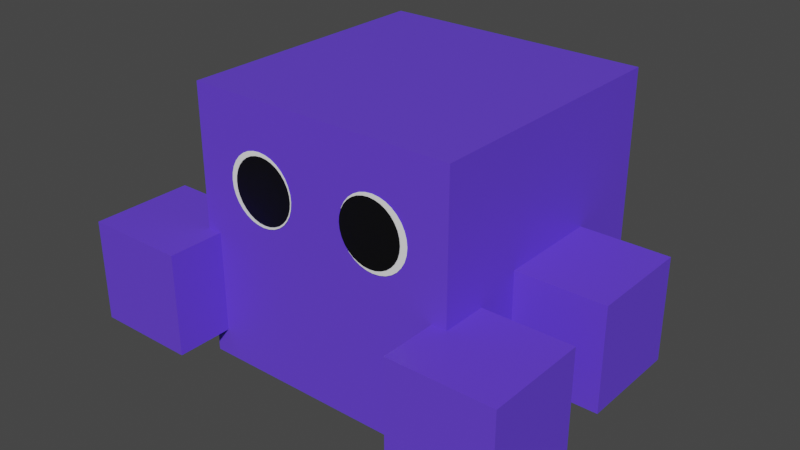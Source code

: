 # Source: cubic.blend  (saved by Blender 2.92.15; exported with 4.5.12 LTS)
import bpy
from mathutils import Matrix  # noqa: F401  (used for matrix-valued properties, if any)

bpy.ops.wm.read_factory_settings(use_empty=True)
scene = bpy.context.scene
scene.name = 'Scene'

# ---- collections
col_collection = bpy.data.collections.new('Collection'); scene.collection.children.link(col_collection)

# ---- materials (node trees are filled in below, after node groups)
mat_material = bpy.data.materials.new('Material')
mat_material.alpha_threshold = 0.0
mat_material.use_transparent_shadow = False
mat_material.line_color = (0.0, 0.0, 0.0, 1.0)
mat_material_001 = bpy.data.materials.new('Material.001')
mat_material_001.alpha_threshold = 0.0
mat_material_001.use_transparent_shadow = False
mat_material_001.line_color = (0.0, 0.0, 0.0, 1.0)
mat_x = bpy.data.materials.new('マテリアル')
mat_x.use_transparent_shadow = False
mat_material_003 = bpy.data.materials.new('Material.003')
mat_material_003.alpha_threshold = 0.0
mat_material_003.use_transparent_shadow = False
mat_material_003.line_color = (0.0, 0.0, 0.0, 1.0)
mat_001 = bpy.data.materials.new('マテリアル.001')
mat_001.use_transparent_shadow = False
mat_material_002 = bpy.data.materials.new('Material.002')
mat_material_002.alpha_threshold = 0.0
mat_material_002.use_transparent_shadow = False
mat_material_002.line_color = (0.0, 0.0, 0.0, 1.0)
mat_material_004 = bpy.data.materials.new('Material.004')
mat_material_004.alpha_threshold = 0.0
mat_material_004.use_transparent_shadow = False
mat_material_004.line_color = (0.0, 0.0, 0.0, 1.0)
mat_material_006 = bpy.data.materials.new('Material.006')
mat_material_006.alpha_threshold = 0.0
mat_material_006.use_transparent_shadow = False
mat_material_006.line_color = (0.0, 0.0, 0.0, 1.0)
mat_material_005 = bpy.data.materials.new('Material.005')
mat_material_005.alpha_threshold = 0.0
mat_material_005.use_transparent_shadow = False
mat_material_005.line_color = (0.0, 0.0, 0.0, 1.0)

# ---- material node trees
mat_material.use_nodes = True; mat_material.node_tree.nodes.clear()
_N = mat_material.node_tree.nodes; _L = mat_material.node_tree.links
n0 = _N.new('ShaderNodeOutputMaterial'); n0.name = 'Material Output'; n0.location = (300, 300)
n1 = _N.new('ShaderNodeBsdfPrincipled'); n1.name = 'Principled BSDF'; n1.location = (10, 300)
n1.distribution = 'GGX'
n1.subsurface_method = 'BURLEY'
n1.inputs[0].default_value = (0.13, 0.05514, 0.8, 1.0)
n1.inputs[2].default_value = 0.4
n1.inputs[3].default_value = 1.45
n1.inputs[27].default_value = (0.0, 0.0, 0.0, 1.0)
n1.inputs[28].default_value = 1.0
_L.new(n1.outputs[0], n0.inputs[0])
n0.is_active_output = True
mat_material_001.use_nodes = True; mat_material_001.node_tree.nodes.clear()
_N = mat_material_001.node_tree.nodes; _L = mat_material_001.node_tree.links
n0 = _N.new('ShaderNodeOutputMaterial'); n0.name = 'Material Output'; n0.location = (300, 300)
n1 = _N.new('ShaderNodeBsdfPrincipled'); n1.name = 'Principled BSDF'; n1.location = (10, 300)
n1.distribution = 'GGX'
n1.subsurface_method = 'BURLEY'
n1.inputs[0].default_value = (1.0, 1.0, 1.0, 1.0)
n1.inputs[2].default_value = 0.4
n1.inputs[3].default_value = 1.45
n1.inputs[27].default_value = (0.0, 0.0, 0.0, 1.0)
n1.inputs[28].default_value = 1.0
_L.new(n1.outputs[0], n0.inputs[0])
n0.is_active_output = True
mat_x.use_nodes = True; mat_x.node_tree.nodes.clear()
_N = mat_x.node_tree.nodes; _L = mat_x.node_tree.links
n0 = _N.new('ShaderNodeBsdfPrincipled'); n0.name = 'Principled BSDF'; n0.location = (10, 300)
n0.distribution = 'GGX'
n0.subsurface_method = 'BURLEY'
n0.inputs[0].default_value = (0.0, 0.0, 0.0, 1.0)
n0.inputs[3].default_value = 1.45
n0.inputs[27].default_value = (0.0, 0.0, 0.0, 1.0)
n0.inputs[28].default_value = 1.0
n1 = _N.new('ShaderNodeOutputMaterial'); n1.name = 'Material Output'; n1.location = (300, 300)
_L.new(n0.outputs[0], n1.inputs[0])
n1.is_active_output = True
mat_material_003.use_nodes = True; mat_material_003.node_tree.nodes.clear()
_N = mat_material_003.node_tree.nodes; _L = mat_material_003.node_tree.links
n0 = _N.new('ShaderNodeOutputMaterial'); n0.name = 'Material Output'; n0.location = (300, 300)
n1 = _N.new('ShaderNodeBsdfPrincipled'); n1.name = 'Principled BSDF'; n1.location = (10, 300)
n1.distribution = 'GGX'
n1.subsurface_method = 'BURLEY'
n1.inputs[0].default_value = (1.0, 1.0, 1.0, 1.0)
n1.inputs[2].default_value = 0.4
n1.inputs[3].default_value = 1.45
n1.inputs[27].default_value = (0.0, 0.0, 0.0, 1.0)
n1.inputs[28].default_value = 1.0
_L.new(n1.outputs[0], n0.inputs[0])
n0.is_active_output = True
mat_001.use_nodes = True; mat_001.node_tree.nodes.clear()
_N = mat_001.node_tree.nodes; _L = mat_001.node_tree.links
n0 = _N.new('ShaderNodeBsdfPrincipled'); n0.name = 'Principled BSDF'; n0.location = (10, 300)
n0.distribution = 'GGX'
n0.subsurface_method = 'BURLEY'
n0.inputs[0].default_value = (0.0, 0.0, 0.0, 1.0)
n0.inputs[3].default_value = 1.45
n0.inputs[27].default_value = (0.0, 0.0, 0.0, 1.0)
n0.inputs[28].default_value = 1.0
n1 = _N.new('ShaderNodeOutputMaterial'); n1.name = 'Material Output'; n1.location = (300, 300)
_L.new(n0.outputs[0], n1.inputs[0])
n1.is_active_output = True
mat_material_002.use_nodes = True; mat_material_002.node_tree.nodes.clear()
_N = mat_material_002.node_tree.nodes; _L = mat_material_002.node_tree.links
n0 = _N.new('ShaderNodeOutputMaterial'); n0.name = 'Material Output'; n0.location = (300, 300)
n1 = _N.new('ShaderNodeBsdfPrincipled'); n1.name = 'Principled BSDF'; n1.location = (10, 300)
n1.distribution = 'GGX'
n1.subsurface_method = 'BURLEY'
n1.inputs[0].default_value = (0.13, 0.05514, 0.8, 1.0)
n1.inputs[2].default_value = 0.4
n1.inputs[3].default_value = 1.45
n1.inputs[27].default_value = (0.0, 0.0, 0.0, 1.0)
n1.inputs[28].default_value = 1.0
_L.new(n1.outputs[0], n0.inputs[0])
n0.is_active_output = True
mat_material_004.use_nodes = True; mat_material_004.node_tree.nodes.clear()
_N = mat_material_004.node_tree.nodes; _L = mat_material_004.node_tree.links
n0 = _N.new('ShaderNodeOutputMaterial'); n0.name = 'Material Output'; n0.location = (300, 300)
n1 = _N.new('ShaderNodeBsdfPrincipled'); n1.name = 'Principled BSDF'; n1.location = (10, 300)
n1.distribution = 'GGX'
n1.subsurface_method = 'BURLEY'
n1.inputs[0].default_value = (0.13, 0.05514, 0.8, 1.0)
n1.inputs[2].default_value = 0.4
n1.inputs[3].default_value = 1.45
n1.inputs[27].default_value = (0.0, 0.0, 0.0, 1.0)
n1.inputs[28].default_value = 1.0
_L.new(n1.outputs[0], n0.inputs[0])
n0.is_active_output = True
mat_material_006.use_nodes = True; mat_material_006.node_tree.nodes.clear()
_N = mat_material_006.node_tree.nodes; _L = mat_material_006.node_tree.links
n0 = _N.new('ShaderNodeOutputMaterial'); n0.name = 'Material Output'; n0.location = (300, 300)
n1 = _N.new('ShaderNodeBsdfPrincipled'); n1.name = 'Principled BSDF'; n1.location = (10, 300)
n1.distribution = 'GGX'
n1.subsurface_method = 'BURLEY'
n1.inputs[0].default_value = (0.13, 0.05514, 0.8, 1.0)
n1.inputs[2].default_value = 0.4
n1.inputs[3].default_value = 1.45
n1.inputs[27].default_value = (0.0, 0.0, 0.0, 1.0)
n1.inputs[28].default_value = 1.0
_L.new(n1.outputs[0], n0.inputs[0])
n0.is_active_output = True
mat_material_005.use_nodes = True; mat_material_005.node_tree.nodes.clear()
_N = mat_material_005.node_tree.nodes; _L = mat_material_005.node_tree.links
n0 = _N.new('ShaderNodeOutputMaterial'); n0.name = 'Material Output'; n0.location = (300, 300)
n1 = _N.new('ShaderNodeBsdfPrincipled'); n1.name = 'Principled BSDF'; n1.location = (10, 300)
n1.distribution = 'GGX'
n1.subsurface_method = 'BURLEY'
n1.inputs[0].default_value = (0.13, 0.05514, 0.8, 1.0)
n1.inputs[2].default_value = 0.4
n1.inputs[3].default_value = 1.45
n1.inputs[27].default_value = (0.0, 0.0, 0.0, 1.0)
n1.inputs[28].default_value = 1.0
_L.new(n1.outputs[0], n0.inputs[0])
n0.is_active_output = True

# ---- world
world_world = bpy.data.worlds.new('World'); scene.world = world_world
world_world.use_nodes = True; world_world.node_tree.nodes.clear()
_N = world_world.node_tree.nodes; _L = world_world.node_tree.links
n0 = _N.new('ShaderNodeOutputWorld'); n0.name = 'World Output'; n0.location = (300, 300)
n1 = _N.new('ShaderNodeBackground'); n1.name = 'Background'; n1.location = (10, 300)
n1.inputs[0].default_value = (0.05088, 0.05088, 0.05088, 1.0)
_L.new(n1.outputs[0], n0.inputs[0])
n0.is_active_output = True
world_world.color = (0.05088, 0.05088, 0.05088)
world_world.use_sun_shadow = False
world_world.sun_shadow_jitter_overblur = 0.0

# ---- meshes
me_cube = bpy.data.meshes.new('Cube')
me_cube.from_pydata([(1.004, 2.003, 1.002), (1.004, 0.002904, 1.002), (-0.9962, 2.003, 1.002), (-0.9962, 0.002904, 1.002), (1.004, 2.003, -0.998), (1.004, 0.002904, -0.998), (-0.9962, 2.003, -0.998), (-0.9962, 0.002904, -0.998)], [], [(0, 4, 6, 2), (3, 2, 6, 7), (7, 6, 4, 5), (5, 1, 3, 7), (1, 0, 2, 3), (5, 4, 0, 1)])
_uv = me_cube.uv_layers.new(name='UVMap')
_uv.uv.foreach_set('vector', [0.625, 0.5, 0.875, 0.5, 0.875, 0.75, 0.625, 0.75, 0.375, 0.75, 0.625, 0.75, 0.625, 1.0, 0.375, 1.0, 0.375, 0.0, 0.625, 0.0, 0.625, 0.25, 0.375, 0.25, 0.125, 0.5, 0.375, 0.5, 0.375, 0.75, 0.125, 0.75, 0.375, 0.5, 0.625, 0.5, 0.625, 0.75, 0.375, 0.75, 0.375, 0.25, 0.625, 0.25, 0.625, 0.5, 0.375, 0.5])
me_cube.materials.append(mat_material)
me_cube.use_remesh_preserve_volume = False
me_cube.use_remesh_preserve_attributes = False
me_cube.use_mirror_vertex_groups = False
me_cube.update()
me_x = bpy.data.meshes.new('円柱')
me_x.from_pydata([(1.339, 1.865, 0.1943), (1.339, 1.932, 0.1993), (1.339, 1.997, 0.2141), (1.339, 2.057, 0.2382), (1.339, 2.109, 0.2706), (1.339, 2.152, 0.3101), (1.339, 2.184, 0.3552), (1.339, 2.203, 0.4041), (1.339, 2.21, 0.455), (1.339, 2.203, 0.5058), (1.339, 2.184, 0.5547), (1.339, 2.152, 0.5998), (1.339, 2.109, 0.6393), (1.339, 2.057, 0.6717), (1.339, 1.997, 0.6958), (1.339, 1.932, 0.7106), (1.339, 1.865, 0.7157), (1.339, 1.797, 0.7106), (1.339, 1.732, 0.6958), (1.339, 1.673, 0.6717), (1.339, 1.62, 0.6393), (1.339, 1.577, 0.5998), (1.339, 1.545, 0.5547), (1.339, 1.526, 0.5058), (1.339, 1.519, 0.455), (1.339, 1.526, 0.4041), (1.339, 1.545, 0.3552), (1.339, 1.577, 0.3101), (1.339, 1.62, 0.2706), (1.339, 1.673, 0.2382), (1.339, 1.732, 0.2141), (1.339, 1.797, 0.1993), (1.344, 1.865, 0.2952), (1.344, 1.906, 0.2982), (1.344, 1.946, 0.3073), (1.344, 1.982, 0.3221), (1.344, 2.014, 0.342), (1.344, 2.041, 0.3662), (1.344, 2.06, 0.3938), (1.344, 2.072, 0.4238), (1.344, 2.076, 0.455), (1.344, 2.072, 0.4861), (1.344, 2.06, 0.5161), (1.344, 2.041, 0.5437), (1.344, 2.014, 0.5679), (1.344, 1.982, 0.5878), (1.344, 1.946, 0.6026), (1.344, 1.906, 0.6117), (1.344, 1.865, 0.6147), (1.344, 1.823, 0.6117), (1.344, 1.783, 0.6026), (1.344, 1.747, 0.5878), (1.344, 1.715, 0.5679), (1.344, 1.688, 0.5437), (1.344, 1.669, 0.5161), (1.344, 1.657, 0.4861), (1.344, 1.653, 0.455), (1.344, 1.657, 0.4238), (1.344, 1.669, 0.3938), (1.344, 1.688, 0.3662), (1.344, 1.715, 0.342), (1.344, 1.747, 0.3221), (1.344, 1.783, 0.3073), (1.344, 1.823, 0.2982), (1.344, 1.865, 0.455), (1.344, 1.823, 0.2982), (1.344, 1.783, 0.3073), (1.344, 1.747, 0.3221), (1.344, 1.715, 0.342), (1.344, 1.688, 0.3662), (1.344, 1.669, 0.3938), (1.344, 1.657, 0.4238), (1.344, 1.653, 0.455), (1.344, 1.657, 0.4861), (1.344, 1.669, 0.5161), (1.344, 1.688, 0.5437), (1.344, 1.715, 0.5679), (1.344, 1.747, 0.5878), (1.344, 1.783, 0.6026), (1.344, 1.823, 0.6117), (1.344, 1.865, 0.6147), (1.344, 1.906, 0.6117), (1.344, 1.946, 0.6026), (1.344, 1.982, 0.5878), (1.344, 2.014, 0.5679), (1.344, 2.041, 0.5437), (1.344, 2.06, 0.5161), (1.344, 2.072, 0.4861), (1.344, 2.076, 0.455), (1.344, 2.072, 0.4238), (1.344, 2.06, 0.3938), (1.344, 2.041, 0.3662), (1.344, 2.014, 0.342), (1.344, 1.982, 0.3221), (1.344, 1.946, 0.3073), (1.344, 1.906, 0.2982), (1.344, 1.865, 0.2952)], [], [(0, 31, 30, 29, 28, 27, 26, 25, 24, 23, 22, 21, 20, 19, 18, 17, 16, 15, 14, 13, 12, 11, 10, 9, 8, 7, 6, 5, 4, 3, 2, 1), (56, 57, 71, 72), (20, 21, 53, 52), (7, 8, 40, 39), (21, 22, 54, 53), (8, 9, 41, 40), (22, 23, 55, 54), (9, 10, 42, 41), (23, 24, 56, 55), (10, 11, 43, 42), (24, 25, 57, 56), (11, 12, 44, 43), (25, 26, 58, 57), (12, 13, 45, 44), (26, 27, 59, 58), (13, 14, 46, 45), (0, 1, 33, 32), (27, 28, 60, 59), (14, 15, 47, 46), (1, 2, 34, 33), (28, 29, 61, 60), (15, 16, 48, 47), (2, 3, 35, 34), (29, 30, 62, 61), (16, 17, 49, 48), (3, 4, 36, 35), (30, 31, 63, 62), (17, 18, 50, 49), (4, 5, 37, 36), (31, 0, 32, 63), (18, 19, 51, 50), (5, 6, 38, 37), (19, 20, 52, 51), (6, 7, 39, 38), (42, 43, 85, 86), (55, 56, 72, 73), (41, 42, 86, 87), (54, 55, 73, 74), (40, 41, 87, 88), (53, 54, 74, 75), (39, 40, 88, 89), (52, 53, 75, 76), (38, 39, 89, 90), (51, 52, 76, 77), (37, 38, 90, 91), (50, 51, 77, 78), (63, 32, 96, 65), (36, 37, 91, 92), (49, 50, 78, 79), (62, 63, 65, 66), (35, 36, 92, 93), (48, 49, 79, 80), (61, 62, 66, 67), (34, 35, 93, 94), (47, 48, 80, 81), (60, 61, 67, 68), (33, 34, 94, 95), (46, 47, 81, 82), (59, 60, 68, 69), (32, 33, 95, 96), (45, 46, 82, 83), (58, 59, 69, 70), (44, 45, 83, 84), (57, 58, 70, 71), (96, 95, 64), (82, 81, 64), (69, 68, 64), (83, 82, 64), (70, 69, 64), (84, 83, 64), (71, 70, 64), (85, 84, 64), (72, 71, 64), (86, 85, 64), (73, 72, 64), (87, 86, 64), (74, 73, 64), (88, 87, 64), (75, 74, 64), (89, 88, 64), (76, 75, 64), (90, 89, 64), (77, 76, 64), (91, 90, 64), (78, 77, 64), (65, 96, 64), (92, 91, 64), (79, 78, 64), (66, 65, 64), (93, 92, 64), (80, 79, 64), (67, 66, 64), (94, 93, 64), (81, 80, 64), (68, 67, 64), (95, 94, 64), (43, 44, 84, 85)])
_uv = me_x.uv_layers.new(name='UVマップ')
_uv.uv.foreach_set('vector', [0.75, 0.49, 0.7032, 0.4854, 0.6582, 0.4717, 0.6167, 0.4496, 0.5803, 0.4197, 0.5504, 0.3833, 0.5283, 0.3418, 0.5146, 0.2968, 0.51, 0.25, 0.5146, 0.2032, 0.5283, 0.1582, 0.5504, 0.1167, 0.5803, 0.08029, 0.6167, 0.05045, 0.6582, 0.02827, 0.7032, 0.01461, 0.75, 0.01, 0.7968, 0.01461, 0.8418, 0.02827, 0.8833, 0.05045, 0.9197, 0.08029, 0.9496, 0.1167, 0.9717, 0.1582, 0.9854, 0.2032, 0.99, 0.25, 0.9854, 0.2968, 0.9717, 0.3418, 0.9496, 0.3833, 0.9197, 0.4197, 0.8833, 0.4496, 0.8418, 0.4717, 0.7968, 0.4854, 0.51, 0.25, 0.5146, 0.2968, 0.5146, 0.2968, 0.51, 0.25, 0.5803, 0.08029, 0.5504, 0.1167, 0.5504, 0.1167, 0.5803, 0.08029, 0.9854, 0.2968, 0.99, 0.25, 0.99, 0.25, 0.9854, 0.2968, 0.5504, 0.1167, 0.5283, 0.1582, 0.5283, 0.1582, 0.5504, 0.1167, 0.99, 0.25, 0.9854, 0.2032, 0.9854, 0.2032, 0.99, 0.25, 0.5283, 0.1582, 0.5146, 0.2032, 0.5146, 0.2032, 0.5283, 0.1582, 0.9854, 0.2032, 0.9717, 0.1582, 0.9717, 0.1582, 0.9854, 0.2032, 0.5146, 0.2032, 0.51, 0.25, 0.51, 0.25, 0.5146, 0.2032, 0.9717, 0.1582, 0.9496, 0.1167, 0.9496, 0.1167, 0.9717, 0.1582, 0.51, 0.25, 0.5146, 0.2968, 0.5146, 0.2968, 0.51, 0.25, 0.9496, 0.1167, 0.9197, 0.08029, 0.9197, 0.08029, 0.9496, 0.1167, 0.5146, 0.2968, 0.5283, 0.3418, 0.5283, 0.3418, 0.5146, 0.2968, 0.9197, 0.08029, 0.8833, 0.05045, 0.8833, 0.05045, 0.9197, 0.08029, 0.5283, 0.3418, 0.5504, 0.3833, 0.5504, 0.3833, 0.5283, 0.3418, 0.8833, 0.05045, 0.8418, 0.02827, 0.8418, 0.02827, 0.8833, 0.05045, 0.75, 0.49, 0.7968, 0.4854, 0.7968, 0.4854, 0.75, 0.49, 0.5504, 0.3833, 0.5803, 0.4197, 0.5803, 0.4197, 0.5504, 0.3833, 0.8418, 0.02827, 0.7968, 0.01461, 0.7968, 0.01461, 0.8418, 0.02827, 0.7968, 0.4854, 0.8418, 0.4717, 0.8418, 0.4717, 0.7968, 0.4854, 0.5803, 0.4197, 0.6167, 0.4496, 0.6167, 0.4496, 0.5803, 0.4197, 0.7968, 0.01461, 0.75, 0.01, 0.75, 0.01, 0.7968, 0.01461, 0.8418, 0.4717, 0.8833, 0.4496, 0.8833, 0.4496, 0.8418, 0.4717, 0.6167, 0.4496, 0.6582, 0.4717, 0.6582, 0.4717, 0.6167, 0.4496, 0.75, 0.01, 0.7032, 0.01461, 0.7032, 0.01461, 0.75, 0.01, 0.8833, 0.4496, 0.9197, 0.4197, 0.9197, 0.4197, 0.8833, 0.4496, 0.6582, 0.4717, 0.7032, 0.4854, 0.7032, 0.4854, 0.6582, 0.4717, 0.7032, 0.01461, 0.6582, 0.02827, 0.6582, 0.02827, 0.7032, 0.01461, 0.9197, 0.4197, 0.9496, 0.3833, 0.9496, 0.3833, 0.9197, 0.4197, 0.7032, 0.4854, 0.75, 0.49, 0.75, 0.49, 0.7032, 0.4854, 0.6582, 0.02827, 0.6167, 0.05045, 0.6167, 0.05045, 0.6582, 0.02827, 0.9496, 0.3833, 0.9717, 0.3418, 0.9717, 0.3418, 0.9496, 0.3833, 0.6167, 0.05045, 0.5803, 0.08029, 0.5803, 0.08029, 0.6167, 0.05045, 0.9717, 0.3418, 0.9854, 0.2968, 0.9854, 0.2968, 0.9717, 0.3418, 0.9717, 0.1582, 0.9496, 0.1167, 0.9496, 0.1167, 0.9717, 0.1582, 0.5146, 0.2032, 0.51, 0.25, 0.51, 0.25, 0.5146, 0.2032, 0.9854, 0.2032, 0.9717, 0.1582, 0.9717, 0.1582, 0.9854, 0.2032, 0.5283, 0.1582, 0.5146, 0.2032, 0.5146, 0.2032, 0.5283, 0.1582, 0.99, 0.25, 0.9854, 0.2032, 0.9854, 0.2032, 0.99, 0.25, 0.5504, 0.1167, 0.5283, 0.1582, 0.5283, 0.1582, 0.5504, 0.1167, 0.9854, 0.2968, 0.99, 0.25, 0.99, 0.25, 0.9854, 0.2968, 0.5803, 0.08029, 0.5504, 0.1167, 0.5504, 0.1167, 0.5803, 0.08029, 0.9717, 0.3418, 0.9854, 0.2968, 0.9854, 0.2968, 0.9717, 0.3418, 0.6167, 0.05045, 0.5803, 0.08029, 0.5803, 0.08029, 0.6167, 0.05045, 0.9496, 0.3833, 0.9717, 0.3418, 0.9717, 0.3418, 0.9496, 0.3833, 0.6582, 0.02827, 0.6167, 0.05045, 0.6167, 0.05045, 0.6582, 0.02827, 0.7032, 0.4854, 0.75, 0.49, 0.75, 0.49, 0.7032, 0.4854, 0.9197, 0.4197, 0.9496, 0.3833, 0.9496, 0.3833, 0.9197, 0.4197, 0.7032, 0.01461, 0.6582, 0.02827, 0.6582, 0.02827, 0.7032, 0.01461, 0.6582, 0.4717, 0.7032, 0.4854, 0.7032, 0.4854, 0.6582, 0.4717, 0.8833, 0.4496, 0.9197, 0.4197, 0.9197, 0.4197, 0.8833, 0.4496, 0.75, 0.01, 0.7032, 0.01461, 0.7032, 0.01461, 0.75, 0.01, 0.6167, 0.4496, 0.6582, 0.4717, 0.6582, 0.4717, 0.6167, 0.4496, 0.8418, 0.4717, 0.8833, 0.4496, 0.8833, 0.4496, 0.8418, 0.4717, 0.7968, 0.01461, 0.75, 0.01, 0.75, 0.01, 0.7968, 0.01461, 0.5803, 0.4197, 0.6167, 0.4496, 0.6167, 0.4496, 0.5803, 0.4197, 0.7968, 0.4854, 0.8418, 0.4717, 0.8418, 0.4717, 0.7968, 0.4854, 0.8418, 0.02827, 0.7968, 0.01461, 0.7968, 0.01461, 0.8418, 0.02827, 0.5504, 0.3833, 0.5803, 0.4197, 0.5803, 0.4197, 0.5504, 0.3833, 0.75, 0.49, 0.7968, 0.4854, 0.7968, 0.4854, 0.75, 0.49, 0.8833, 0.05045, 0.8418, 0.02827, 0.8418, 0.02827, 0.8833, 0.05045, 0.5283, 0.3418, 0.5504, 0.3833, 0.5504, 0.3833, 0.5283, 0.3418, 0.9197, 0.08029, 0.8833, 0.05045, 0.8833, 0.05045, 0.9197, 0.08029, 0.5146, 0.2968, 0.5283, 0.3418, 0.5283, 0.3418, 0.5146, 0.2968, 0.75, 0.49, 0.7968, 0.4854, 0.75, 0.49, 0.8418, 0.02827, 0.7968, 0.01461, 0.8418, 0.02827, 0.5504, 0.3833, 0.5803, 0.4197, 0.5504, 0.3833, 0.8833, 0.05045, 0.8418, 0.02827, 0.8833, 0.05045, 0.5283, 0.3418, 0.5504, 0.3833, 0.5283, 0.3418, 0.9197, 0.08029, 0.8833, 0.05045, 0.9197, 0.08029, 0.5146, 0.2968, 0.5283, 0.3418, 0.5146, 0.2968, 0.9496, 0.1167, 0.9197, 0.08029, 0.9496, 0.1167, 0.51, 0.25, 0.5146, 0.2968, 0.51, 0.25, 0.9717, 0.1582, 0.9496, 0.1167, 0.9717, 0.1582, 0.5146, 0.2032, 0.51, 0.25, 0.5146, 0.2032, 0.9854, 0.2032, 0.9717, 0.1582, 0.9854, 0.2032, 0.5283, 0.1582, 0.5146, 0.2032, 0.5283, 0.1582, 0.99, 0.25, 0.9854, 0.2032, 0.99, 0.25, 0.5504, 0.1167, 0.5283, 0.1582, 0.5504, 0.1167, 0.9854, 0.2968, 0.99, 0.25, 0.9854, 0.2968, 0.5803, 0.08029, 0.5504, 0.1167, 0.5803, 0.08029, 0.9717, 0.3418, 0.9854, 0.2968, 0.9717, 0.3418, 0.6167, 0.05045, 0.5803, 0.08029, 0.6167, 0.05045, 0.9496, 0.3833, 0.9717, 0.3418, 0.9496, 0.3833, 0.6582, 0.02827, 0.6167, 0.05045, 0.6582, 0.02827, 0.7032, 0.4854, 0.75, 0.49, 0.7032, 0.4854, 0.9197, 0.4197, 0.9496, 0.3833, 0.9197, 0.4197, 0.7032, 0.01461, 0.6582, 0.02827, 0.7032, 0.01461, 0.6582, 0.4717, 0.7032, 0.4854, 0.6582, 0.4717, 0.8833, 0.4496, 0.9197, 0.4197, 0.8833, 0.4496, 0.75, 0.01, 0.7032, 0.01461, 0.75, 0.01, 0.6167, 0.4496, 0.6582, 0.4717, 0.6167, 0.4496, 0.8418, 0.4717, 0.8833, 0.4496, 0.8418, 0.4717, 0.7968, 0.01461, 0.75, 0.01, 0.7968, 0.01461, 0.5803, 0.4197, 0.6167, 0.4496, 0.5803, 0.4197, 0.7968, 0.4854, 0.8418, 0.4717, 0.7968, 0.4854, 0.9496, 0.1167, 0.9197, 0.08029, 0.9197, 0.08029, 0.9496, 0.1167])
me_x.materials.append(mat_material_001)
me_x.use_remesh_fix_poles = True
me_x.use_remesh_preserve_attributes = False
me_x.use_mirror_vertex_groups = False
me_x.update()
me_001 = bpy.data.meshes.new('円柱.001')
me_001.from_pydata([(1.017, 1.407, 0.1985), (1.017, 1.452, 0.203), (1.017, 1.497, 0.2164), (1.017, 1.537, 0.2381), (1.017, 1.573, 0.2673), (1.017, 1.602, 0.3029), (1.017, 1.624, 0.3435), (1.017, 1.637, 0.3876), (1.017, 1.642, 0.4335), (1.017, 1.637, 0.4793), (1.017, 1.624, 0.5234), (1.017, 1.602, 0.564), (1.017, 1.573, 0.5996), (1.017, 1.537, 0.6288), (1.017, 1.497, 0.6505), (1.017, 1.452, 0.6639), (1.017, 1.407, 0.6684), (1.017, 1.361, 0.6639), (1.017, 1.317, 0.6505), (1.017, 1.276, 0.6288), (1.017, 1.241, 0.5996), (1.017, 1.211, 0.564), (1.017, 1.19, 0.5234), (1.017, 1.176, 0.4793), (1.017, 1.172, 0.4335), (1.017, 1.176, 0.3876), (1.017, 1.19, 0.3435), (1.017, 1.211, 0.3029), (1.017, 1.241, 0.2673), (1.017, 1.276, 0.2381), (1.017, 1.317, 0.2164), (1.017, 1.361, 0.203), (1.019, 1.407, 0.2894), (1.019, 1.435, 0.2922), (1.019, 1.462, 0.3004), (1.019, 1.487, 0.3137), (1.019, 1.508, 0.3316), (1.019, 1.526, 0.3534), (1.019, 1.54, 0.3783), (1.019, 1.548, 0.4054), (1.019, 1.551, 0.4335), (1.019, 1.548, 0.4616), (1.019, 1.54, 0.4886), (1.019, 1.526, 0.5135), (1.019, 1.508, 0.5353), (1.019, 1.487, 0.5532), (1.019, 1.462, 0.5665), (1.019, 1.435, 0.5747), (1.019, 1.407, 0.5775), (1.019, 1.379, 0.5747), (1.019, 1.352, 0.5665), (1.019, 1.327, 0.5532), (1.019, 1.305, 0.5353), (1.019, 1.287, 0.5135), (1.019, 1.274, 0.4886), (1.019, 1.265, 0.4616), (1.019, 1.263, 0.4335), (1.019, 1.265, 0.4054), (1.019, 1.274, 0.3783), (1.019, 1.287, 0.3534), (1.019, 1.305, 0.3316), (1.019, 1.327, 0.3137), (1.019, 1.352, 0.3004), (1.019, 1.379, 0.2922), (1.019, 1.407, 0.3483), (1.019, 1.423, 0.35), (1.019, 1.439, 0.3548), (1.019, 1.454, 0.3627), (1.019, 1.467, 0.3733), (1.019, 1.477, 0.3862), (1.019, 1.485, 0.4009), (1.019, 1.49, 0.4168), (1.019, 1.492, 0.4335), (1.019, 1.49, 0.4501), (1.019, 1.485, 0.466), (1.019, 1.477, 0.4808), (1.019, 1.467, 0.4937), (1.019, 1.454, 0.5042), (1.019, 1.439, 0.5121), (1.019, 1.423, 0.5169), (1.019, 1.407, 0.5186), (1.019, 1.39, 0.5169), (1.019, 1.374, 0.5121), (1.019, 1.359, 0.5042), (1.019, 1.346, 0.4937), (1.019, 1.336, 0.4808), (1.019, 1.328, 0.466), (1.019, 1.323, 0.4501), (1.019, 1.322, 0.4335), (1.019, 1.323, 0.4168), (1.019, 1.328, 0.4009), (1.019, 1.336, 0.3862), (1.019, 1.346, 0.3733), (1.019, 1.359, 0.3627), (1.019, 1.374, 0.3548), (1.019, 1.39, 0.35), (1.019, 1.415, 0.3491), (1.019, 1.431, 0.3524), (1.019, 1.447, 0.3587), (1.019, 1.46, 0.368), (1.019, 1.472, 0.3797), (1.019, 1.481, 0.3935), (1.019, 1.488, 0.4089), (1.019, 1.491, 0.4252), (1.019, 1.491, 0.4418), (1.019, 1.488, 0.458), (1.019, 1.481, 0.4734), (1.019, 1.472, 0.4872), (1.019, 1.46, 0.4989), (1.019, 1.447, 0.5082), (1.019, 1.431, 0.5145), (1.019, 1.415, 0.5178), (1.019, 1.398, 0.5178), (1.019, 1.382, 0.5145), (1.019, 1.367, 0.5082), (1.019, 1.353, 0.4989), (1.019, 1.341, 0.4872), (1.019, 1.332, 0.4734), (1.019, 1.326, 0.458), (1.019, 1.322, 0.4418), (1.019, 1.322, 0.4251), (1.019, 1.326, 0.4089), (1.019, 1.332, 0.3935), (1.019, 1.341, 0.3797), (1.019, 1.353, 0.368), (1.019, 1.367, 0.3587), (1.019, 1.382, 0.3524), (1.019, 1.398, 0.3491)], [], [(0, 31, 30, 29, 28, 27, 26, 25, 24, 23, 22, 21, 20, 19, 18, 17, 16, 15, 14, 13, 12, 11, 10, 9, 8, 7, 6, 5, 4, 3, 2, 1), (33, 34, 66, 97, 65), (20, 21, 53, 52), (7, 8, 40, 39), (21, 22, 54, 53), (8, 9, 41, 40), (22, 23, 55, 54), (9, 10, 42, 41), (23, 24, 56, 55), (10, 11, 43, 42), (24, 25, 57, 56), (11, 12, 44, 43), (25, 26, 58, 57), (12, 13, 45, 44), (26, 27, 59, 58), (13, 14, 46, 45), (0, 1, 33, 32), (27, 28, 60, 59), (14, 15, 47, 46), (1, 2, 34, 33), (28, 29, 61, 60), (15, 16, 48, 47), (2, 3, 35, 34), (29, 30, 62, 61), (16, 17, 49, 48), (3, 4, 36, 35), (30, 31, 63, 62), (17, 18, 50, 49), (4, 5, 37, 36), (31, 0, 32, 63), (18, 19, 51, 50), (5, 6, 38, 37), (19, 20, 52, 51), (6, 7, 39, 38), (64, 96, 65, 97, 66, 98, 67, 99, 68, 100, 69, 101, 70, 102, 71, 103, 72, 104, 73, 105, 74, 106, 75, 107, 76, 108, 77, 109, 78, 110, 79, 111, 80, 112, 81, 113, 82, 114, 83, 115, 84, 116, 85, 117, 86, 118, 87, 119, 88, 120, 89, 121, 90, 122, 91, 123, 92, 124, 93, 125, 94, 126, 95, 127), (60, 61, 93, 124, 92), (47, 48, 80, 111, 79), (34, 35, 67, 98, 66), (61, 62, 94, 125, 93), (48, 49, 81, 112, 80), (35, 36, 68, 99, 67), (62, 63, 95, 126, 94), (49, 50, 82, 113, 81), (36, 37, 69, 100, 68), (63, 32, 64, 127, 95), (50, 51, 83, 114, 82), (37, 38, 70, 101, 69), (51, 52, 84, 115, 83), (38, 39, 71, 102, 70), (52, 53, 85, 116, 84), (39, 40, 72, 103, 71), (53, 54, 86, 117, 85), (40, 41, 73, 104, 72), (54, 55, 87, 118, 86), (41, 42, 74, 105, 73), (55, 56, 88, 119, 87), (42, 43, 75, 106, 74), (56, 57, 89, 120, 88), (43, 44, 76, 107, 75), (57, 58, 90, 121, 89), (44, 45, 77, 108, 76), (58, 59, 91, 122, 90), (45, 46, 78, 109, 77), (32, 33, 65, 96, 64), (59, 60, 92, 123, 91), (46, 47, 79, 110, 78)])
_uv = me_001.uv_layers.new(name='UVマップ')
_uv.uv.foreach_set('vector', [0.75, 0.49, 0.7032, 0.4854, 0.6582, 0.4717, 0.6167, 0.4496, 0.5803, 0.4197, 0.5504, 0.3833, 0.5283, 0.3418, 0.5146, 0.2968, 0.51, 0.25, 0.5146, 0.2032, 0.5283, 0.1582, 0.5504, 0.1167, 0.5803, 0.08029, 0.6167, 0.05045, 0.6582, 0.02827, 0.7032, 0.01461, 0.75, 0.01, 0.7968, 0.01461, 0.8418, 0.02827, 0.8833, 0.05045, 0.9197, 0.08029, 0.9496, 0.1167, 0.9717, 0.1582, 0.9854, 0.2032, 0.99, 0.25, 0.9854, 0.2968, 0.9717, 0.3418, 0.9496, 0.3833, 0.9197, 0.4197, 0.8833, 0.4496, 0.8418, 0.4717, 0.7968, 0.4854, 0.7968, 0.4854, 0.8418, 0.4717, 0.8418, 0.4717, 0.8193, 0.4786, 0.7968, 0.4854, 0.5803, 0.08029, 0.5504, 0.1167, 0.5504, 0.1167, 0.5803, 0.08029, 0.9854, 0.2968, 0.99, 0.25, 0.99, 0.25, 0.9854, 0.2968, 0.5504, 0.1167, 0.5283, 0.1582, 0.5283, 0.1582, 0.5504, 0.1167, 0.99, 0.25, 0.9854, 0.2032, 0.9854, 0.2032, 0.99, 0.25, 0.5283, 0.1582, 0.5146, 0.2032, 0.5146, 0.2032, 0.5283, 0.1582, 0.9854, 0.2032, 0.9717, 0.1582, 0.9717, 0.1582, 0.9854, 0.2032, 0.5146, 0.2032, 0.51, 0.25, 0.51, 0.25, 0.5146, 0.2032, 0.9717, 0.1582, 0.9496, 0.1167, 0.9496, 0.1167, 0.9717, 0.1582, 0.51, 0.25, 0.5146, 0.2968, 0.5146, 0.2968, 0.51, 0.25, 0.9496, 0.1167, 0.9197, 0.08029, 0.9197, 0.08029, 0.9496, 0.1167, 0.5146, 0.2968, 0.5283, 0.3418, 0.5283, 0.3418, 0.5146, 0.2968, 0.9197, 0.08029, 0.8833, 0.05045, 0.8833, 0.05045, 0.9197, 0.08029, 0.5283, 0.3418, 0.5504, 0.3833, 0.5504, 0.3833, 0.5283, 0.3418, 0.8833, 0.05045, 0.8418, 0.02827, 0.8418, 0.02827, 0.8833, 0.05045, 0.75, 0.49, 0.7968, 0.4854, 0.7968, 0.4854, 0.75, 0.49, 0.5504, 0.3833, 0.5803, 0.4197, 0.5803, 0.4197, 0.5504, 0.3833, 0.8418, 0.02827, 0.7968, 0.01461, 0.7968, 0.01461, 0.8418, 0.02827, 0.7968, 0.4854, 0.8418, 0.4717, 0.8418, 0.4717, 0.7968, 0.4854, 0.5803, 0.4197, 0.6167, 0.4496, 0.6167, 0.4496, 0.5803, 0.4197, 0.7968, 0.01461, 0.75, 0.01, 0.75, 0.01, 0.7968, 0.01461, 0.8418, 0.4717, 0.8833, 0.4496, 0.8833, 0.4496, 0.8418, 0.4717, 0.6167, 0.4496, 0.6582, 0.4717, 0.6582, 0.4717, 0.6167, 0.4496, 0.75, 0.01, 0.7032, 0.01461, 0.7032, 0.01461, 0.75, 0.01, 0.8833, 0.4496, 0.9197, 0.4197, 0.9197, 0.4197, 0.8833, 0.4496, 0.6582, 0.4717, 0.7032, 0.4854, 0.7032, 0.4854, 0.6582, 0.4717, 0.7032, 0.01461, 0.6582, 0.02827, 0.6582, 0.02827, 0.7032, 0.01461, 0.9197, 0.4197, 0.9496, 0.3833, 0.9496, 0.3833, 0.9197, 0.4197, 0.7032, 0.4854, 0.75, 0.49, 0.75, 0.49, 0.7032, 0.4854, 0.6582, 0.02827, 0.6167, 0.05045, 0.6167, 0.05045, 0.6582, 0.02827, 0.9496, 0.3833, 0.9717, 0.3418, 0.9717, 0.3418, 0.9496, 0.3833, 0.6167, 0.05045, 0.5803, 0.08029, 0.5803, 0.08029, 0.6167, 0.05045, 0.9717, 0.3418, 0.9854, 0.2968, 0.9854, 0.2968, 0.9717, 0.3418, 0.75, 0.49, 0.7734, 0.4877, 0.7968, 0.4854, 0.8193, 0.4786, 0.8418, 0.4717, 0.8626, 0.4606, 0.8833, 0.4496, 0.9015, 0.4346, 0.9197, 0.4197, 0.9346, 0.4015, 0.9496, 0.3833, 0.9606, 0.3626, 0.9717, 0.3418, 0.9786, 0.3193, 0.9854, 0.2968, 0.9877, 0.2734, 0.99, 0.25, 0.9877, 0.2266, 0.9854, 0.2032, 0.9786, 0.1807, 0.9717, 0.1582, 0.9606, 0.1374, 0.9496, 0.1167, 0.9346, 0.09848, 0.9197, 0.08029, 0.9015, 0.06537, 0.8833, 0.05045, 0.8626, 0.03936, 0.8418, 0.02827, 0.8193, 0.02144, 0.7968, 0.01461, 0.7734, 0.01231, 0.75, 0.01, 0.7266, 0.01231, 0.7032, 0.01461, 0.6807, 0.02144, 0.6582, 0.02827, 0.6374, 0.03936, 0.6167, 0.05045, 0.5985, 0.06537, 0.5803, 0.08029, 0.5654, 0.09848, 0.5504, 0.1167, 0.5394, 0.1374, 0.5283, 0.1582, 0.5214, 0.1807, 0.5146, 0.2032, 0.5123, 0.2266, 0.51, 0.25, 0.5123, 0.2734, 0.5146, 0.2968, 0.5214, 0.3193, 0.5283, 0.3418, 0.5394, 0.3626, 0.5504, 0.3833, 0.5654, 0.4015, 0.5803, 0.4197, 0.5985, 0.4346, 0.6167, 0.4496, 0.6374, 0.4606, 0.6582, 0.4717, 0.6807, 0.4786, 0.7032, 0.4854, 0.7266, 0.4877, 0.5803, 0.4197, 0.6167, 0.4496, 0.6167, 0.4496, 0.5985, 0.4346, 0.5803, 0.4197, 0.7968, 0.01461, 0.75, 0.01, 0.75, 0.01, 0.7734, 0.01231, 0.7968, 0.01461, 0.8418, 0.4717, 0.8833, 0.4496, 0.8833, 0.4496, 0.8626, 0.4606, 0.8418, 0.4717, 0.6167, 0.4496, 0.6582, 0.4717, 0.6582, 0.4717, 0.6374, 0.4606, 0.6167, 0.4496, 0.75, 0.01, 0.7032, 0.01461, 0.7032, 0.01461, 0.7266, 0.01231, 0.75, 0.01, 0.8833, 0.4496, 0.9197, 0.4197, 0.9197, 0.4197, 0.9015, 0.4346, 0.8833, 0.4496, 0.6582, 0.4717, 0.7032, 0.4854, 0.7032, 0.4854, 0.6807, 0.4786, 0.6582, 0.4717, 0.7032, 0.01461, 0.6582, 0.02827, 0.6582, 0.02827, 0.6807, 0.02144, 0.7032, 0.01461, 0.9197, 0.4197, 0.9496, 0.3833, 0.9496, 0.3833, 0.9346, 0.4015, 0.9197, 0.4197, 0.7032, 0.4854, 0.75, 0.49, 0.75, 0.49, 0.7266, 0.4877, 0.7032, 0.4854, 0.6582, 0.02827, 0.6167, 0.05045, 0.6167, 0.05045, 0.6374, 0.03936, 0.6582, 0.02827, 0.9496, 0.3833, 0.9717, 0.3418, 0.9717, 0.3418, 0.9606, 0.3626, 0.9496, 0.3833, 0.6167, 0.05045, 0.5803, 0.08029, 0.5803, 0.08029, 0.5985, 0.06537, 0.6167, 0.05045, 0.9717, 0.3418, 0.9854, 0.2968, 0.9854, 0.2968, 0.9786, 0.3193, 0.9717, 0.3418, 0.5803, 0.08029, 0.5504, 0.1167, 0.5504, 0.1167, 0.5654, 0.09848, 0.5803, 0.08029, 0.9854, 0.2968, 0.99, 0.25, 0.99, 0.25, 0.9877, 0.2734, 0.9854, 0.2968, 0.5504, 0.1167, 0.5283, 0.1582, 0.5283, 0.1582, 0.5394, 0.1374, 0.5504, 0.1167, 0.99, 0.25, 0.9854, 0.2032, 0.9854, 0.2032, 0.9877, 0.2266, 0.99, 0.25, 0.5283, 0.1582, 0.5146, 0.2032, 0.5146, 0.2032, 0.5214, 0.1807, 0.5283, 0.1582, 0.9854, 0.2032, 0.9717, 0.1582, 0.9717, 0.1582, 0.9786, 0.1807, 0.9854, 0.2032, 0.5146, 0.2032, 0.51, 0.25, 0.51, 0.25, 0.5123, 0.2266, 0.5146, 0.2032, 0.9717, 0.1582, 0.9496, 0.1167, 0.9496, 0.1167, 0.9606, 0.1374, 0.9717, 0.1582, 0.51, 0.25, 0.5146, 0.2968, 0.5146, 0.2968, 0.5123, 0.2734, 0.51, 0.25, 0.9496, 0.1167, 0.9197, 0.08029, 0.9197, 0.08029, 0.9346, 0.09848, 0.9496, 0.1167, 0.5146, 0.2968, 0.5283, 0.3418, 0.5283, 0.3418, 0.5214, 0.3193, 0.5146, 0.2968, 0.9197, 0.08029, 0.8833, 0.05045, 0.8833, 0.05045, 0.9015, 0.06537, 0.9197, 0.08029, 0.5283, 0.3418, 0.5504, 0.3833, 0.5504, 0.3833, 0.5394, 0.3626, 0.5283, 0.3418, 0.8833, 0.05045, 0.8418, 0.02827, 0.8418, 0.02827, 0.8626, 0.03936, 0.8833, 0.05045, 0.75, 0.49, 0.7968, 0.4854, 0.7968, 0.4854, 0.7734, 0.4877, 0.75, 0.49, 0.5504, 0.3833, 0.5803, 0.4197, 0.5803, 0.4197, 0.5654, 0.4015, 0.5504, 0.3833, 0.8418, 0.02827, 0.7968, 0.01461, 0.7968, 0.01461, 0.8193, 0.02144, 0.8418, 0.02827])
me_001.materials.append(mat_x)
me_001.use_remesh_fix_poles = True
me_001.use_remesh_preserve_attributes = False
me_001.use_mirror_vertex_groups = False
me_001.update()
me_003 = bpy.data.meshes.new('円柱.003')
me_003.from_pydata([(1.339, 1.865, -0.7232), (1.339, 1.932, -0.7182), (1.339, 1.997, -0.7033), (1.339, 2.057, -0.6792), (1.339, 2.109, -0.6468), (1.339, 2.152, -0.6073), (1.339, 2.184, -0.5623), (1.339, 2.203, -0.5133), (1.339, 2.21, -0.4625), (1.339, 2.203, -0.4116), (1.339, 2.184, -0.3627), (1.339, 2.152, -0.3176), (1.339, 2.109, -0.2781), (1.339, 2.057, -0.2457), (1.339, 1.997, -0.2216), (1.339, 1.932, -0.2068), (1.339, 1.865, -0.2018), (1.339, 1.797, -0.2068), (1.339, 1.732, -0.2216), (1.339, 1.673, -0.2457), (1.339, 1.62, -0.2781), (1.339, 1.577, -0.3176), (1.339, 1.545, -0.3627), (1.339, 1.526, -0.4116), (1.339, 1.519, -0.4625), (1.339, 1.526, -0.5133), (1.339, 1.545, -0.5623), (1.339, 1.577, -0.6073), (1.339, 1.62, -0.6468), (1.339, 1.673, -0.6792), (1.339, 1.732, -0.7033), (1.339, 1.797, -0.7182), (1.344, 1.865, -0.6223), (1.344, 1.906, -0.6192), (1.344, 1.946, -0.6101), (1.344, 1.982, -0.5954), (1.344, 2.014, -0.5755), (1.344, 2.041, -0.5513), (1.344, 2.06, -0.5236), (1.344, 2.072, -0.4937), (1.344, 2.076, -0.4625), (1.344, 2.072, -0.4313), (1.344, 2.06, -0.4013), (1.344, 2.041, -0.3737), (1.344, 2.014, -0.3495), (1.344, 1.982, -0.3296), (1.344, 1.946, -0.3149), (1.344, 1.906, -0.3058), (1.344, 1.865, -0.3027), (1.344, 1.823, -0.3058), (1.344, 1.783, -0.3149), (1.344, 1.747, -0.3296), (1.344, 1.715, -0.3495), (1.344, 1.688, -0.3737), (1.344, 1.669, -0.4013), (1.344, 1.657, -0.4313), (1.344, 1.653, -0.4625), (1.344, 1.657, -0.4937), (1.344, 1.669, -0.5236), (1.344, 1.688, -0.5513), (1.344, 1.715, -0.5755), (1.344, 1.747, -0.5954), (1.344, 1.783, -0.6101), (1.344, 1.823, -0.6192), (1.344, 1.865, -0.4625), (1.344, 1.823, -0.6192), (1.344, 1.783, -0.6101), (1.344, 1.747, -0.5954), (1.344, 1.715, -0.5755), (1.344, 1.688, -0.5513), (1.344, 1.669, -0.5236), (1.344, 1.657, -0.4937), (1.344, 1.653, -0.4625), (1.344, 1.657, -0.4313), (1.344, 1.669, -0.4013), (1.344, 1.688, -0.3737), (1.344, 1.715, -0.3495), (1.344, 1.747, -0.3296), (1.344, 1.783, -0.3149), (1.344, 1.823, -0.3058), (1.344, 1.865, -0.3027), (1.344, 1.906, -0.3058), (1.344, 1.946, -0.3149), (1.344, 1.982, -0.3296), (1.344, 2.014, -0.3495), (1.344, 2.041, -0.3737), (1.344, 2.06, -0.4013), (1.344, 2.072, -0.4313), (1.344, 2.076, -0.4625), (1.344, 2.072, -0.4937), (1.344, 2.06, -0.5236), (1.344, 2.041, -0.5513), (1.344, 2.014, -0.5755), (1.344, 1.982, -0.5954), (1.344, 1.946, -0.6101), (1.344, 1.906, -0.6192), (1.344, 1.865, -0.6223)], [], [(0, 31, 30, 29, 28, 27, 26, 25, 24, 23, 22, 21, 20, 19, 18, 17, 16, 15, 14, 13, 12, 11, 10, 9, 8, 7, 6, 5, 4, 3, 2, 1), (56, 57, 71, 72), (20, 21, 53, 52), (7, 8, 40, 39), (21, 22, 54, 53), (8, 9, 41, 40), (22, 23, 55, 54), (9, 10, 42, 41), (23, 24, 56, 55), (10, 11, 43, 42), (24, 25, 57, 56), (11, 12, 44, 43), (25, 26, 58, 57), (12, 13, 45, 44), (26, 27, 59, 58), (13, 14, 46, 45), (0, 1, 33, 32), (27, 28, 60, 59), (14, 15, 47, 46), (1, 2, 34, 33), (28, 29, 61, 60), (15, 16, 48, 47), (2, 3, 35, 34), (29, 30, 62, 61), (16, 17, 49, 48), (3, 4, 36, 35), (30, 31, 63, 62), (17, 18, 50, 49), (4, 5, 37, 36), (31, 0, 32, 63), (18, 19, 51, 50), (5, 6, 38, 37), (19, 20, 52, 51), (6, 7, 39, 38), (42, 43, 85, 86), (55, 56, 72, 73), (41, 42, 86, 87), (54, 55, 73, 74), (40, 41, 87, 88), (53, 54, 74, 75), (39, 40, 88, 89), (52, 53, 75, 76), (38, 39, 89, 90), (51, 52, 76, 77), (37, 38, 90, 91), (50, 51, 77, 78), (63, 32, 96, 65), (36, 37, 91, 92), (49, 50, 78, 79), (62, 63, 65, 66), (35, 36, 92, 93), (48, 49, 79, 80), (61, 62, 66, 67), (34, 35, 93, 94), (47, 48, 80, 81), (60, 61, 67, 68), (33, 34, 94, 95), (46, 47, 81, 82), (59, 60, 68, 69), (32, 33, 95, 96), (45, 46, 82, 83), (58, 59, 69, 70), (44, 45, 83, 84), (57, 58, 70, 71), (96, 95, 64), (82, 81, 64), (69, 68, 64), (83, 82, 64), (70, 69, 64), (84, 83, 64), (71, 70, 64), (85, 84, 64), (72, 71, 64), (86, 85, 64), (73, 72, 64), (87, 86, 64), (74, 73, 64), (88, 87, 64), (75, 74, 64), (89, 88, 64), (76, 75, 64), (90, 89, 64), (77, 76, 64), (91, 90, 64), (78, 77, 64), (65, 96, 64), (92, 91, 64), (79, 78, 64), (66, 65, 64), (93, 92, 64), (80, 79, 64), (67, 66, 64), (94, 93, 64), (81, 80, 64), (68, 67, 64), (95, 94, 64), (43, 44, 84, 85)])
_uv = me_003.uv_layers.new(name='UVマップ')
_uv.uv.foreach_set('vector', [0.75, 0.49, 0.7032, 0.4854, 0.6582, 0.4717, 0.6167, 0.4496, 0.5803, 0.4197, 0.5504, 0.3833, 0.5283, 0.3418, 0.5146, 0.2968, 0.51, 0.25, 0.5146, 0.2032, 0.5283, 0.1582, 0.5504, 0.1167, 0.5803, 0.08029, 0.6167, 0.05045, 0.6582, 0.02827, 0.7032, 0.01461, 0.75, 0.01, 0.7968, 0.01461, 0.8418, 0.02827, 0.8833, 0.05045, 0.9197, 0.08029, 0.9496, 0.1167, 0.9717, 0.1582, 0.9854, 0.2032, 0.99, 0.25, 0.9854, 0.2968, 0.9717, 0.3418, 0.9496, 0.3833, 0.9197, 0.4197, 0.8833, 0.4496, 0.8418, 0.4717, 0.7968, 0.4854, 0.51, 0.25, 0.5146, 0.2968, 0.5146, 0.2968, 0.51, 0.25, 0.5803, 0.08029, 0.5504, 0.1167, 0.5504, 0.1167, 0.5803, 0.08029, 0.9854, 0.2968, 0.99, 0.25, 0.99, 0.25, 0.9854, 0.2968, 0.5504, 0.1167, 0.5283, 0.1582, 0.5283, 0.1582, 0.5504, 0.1167, 0.99, 0.25, 0.9854, 0.2032, 0.9854, 0.2032, 0.99, 0.25, 0.5283, 0.1582, 0.5146, 0.2032, 0.5146, 0.2032, 0.5283, 0.1582, 0.9854, 0.2032, 0.9717, 0.1582, 0.9717, 0.1582, 0.9854, 0.2032, 0.5146, 0.2032, 0.51, 0.25, 0.51, 0.25, 0.5146, 0.2032, 0.9717, 0.1582, 0.9496, 0.1167, 0.9496, 0.1167, 0.9717, 0.1582, 0.51, 0.25, 0.5146, 0.2968, 0.5146, 0.2968, 0.51, 0.25, 0.9496, 0.1167, 0.9197, 0.08029, 0.9197, 0.08029, 0.9496, 0.1167, 0.5146, 0.2968, 0.5283, 0.3418, 0.5283, 0.3418, 0.5146, 0.2968, 0.9197, 0.08029, 0.8833, 0.05045, 0.8833, 0.05045, 0.9197, 0.08029, 0.5283, 0.3418, 0.5504, 0.3833, 0.5504, 0.3833, 0.5283, 0.3418, 0.8833, 0.05045, 0.8418, 0.02827, 0.8418, 0.02827, 0.8833, 0.05045, 0.75, 0.49, 0.7968, 0.4854, 0.7968, 0.4854, 0.75, 0.49, 0.5504, 0.3833, 0.5803, 0.4197, 0.5803, 0.4197, 0.5504, 0.3833, 0.8418, 0.02827, 0.7968, 0.01461, 0.7968, 0.01461, 0.8418, 0.02827, 0.7968, 0.4854, 0.8418, 0.4717, 0.8418, 0.4717, 0.7968, 0.4854, 0.5803, 0.4197, 0.6167, 0.4496, 0.6167, 0.4496, 0.5803, 0.4197, 0.7968, 0.01461, 0.75, 0.01, 0.75, 0.01, 0.7968, 0.01461, 0.8418, 0.4717, 0.8833, 0.4496, 0.8833, 0.4496, 0.8418, 0.4717, 0.6167, 0.4496, 0.6582, 0.4717, 0.6582, 0.4717, 0.6167, 0.4496, 0.75, 0.01, 0.7032, 0.01461, 0.7032, 0.01461, 0.75, 0.01, 0.8833, 0.4496, 0.9197, 0.4197, 0.9197, 0.4197, 0.8833, 0.4496, 0.6582, 0.4717, 0.7032, 0.4854, 0.7032, 0.4854, 0.6582, 0.4717, 0.7032, 0.01461, 0.6582, 0.02827, 0.6582, 0.02827, 0.7032, 0.01461, 0.9197, 0.4197, 0.9496, 0.3833, 0.9496, 0.3833, 0.9197, 0.4197, 0.7032, 0.4854, 0.75, 0.49, 0.75, 0.49, 0.7032, 0.4854, 0.6582, 0.02827, 0.6167, 0.05045, 0.6167, 0.05045, 0.6582, 0.02827, 0.9496, 0.3833, 0.9717, 0.3418, 0.9717, 0.3418, 0.9496, 0.3833, 0.6167, 0.05045, 0.5803, 0.08029, 0.5803, 0.08029, 0.6167, 0.05045, 0.9717, 0.3418, 0.9854, 0.2968, 0.9854, 0.2968, 0.9717, 0.3418, 0.9717, 0.1582, 0.9496, 0.1167, 0.9496, 0.1167, 0.9717, 0.1582, 0.5146, 0.2032, 0.51, 0.25, 0.51, 0.25, 0.5146, 0.2032, 0.9854, 0.2032, 0.9717, 0.1582, 0.9717, 0.1582, 0.9854, 0.2032, 0.5283, 0.1582, 0.5146, 0.2032, 0.5146, 0.2032, 0.5283, 0.1582, 0.99, 0.25, 0.9854, 0.2032, 0.9854, 0.2032, 0.99, 0.25, 0.5504, 0.1167, 0.5283, 0.1582, 0.5283, 0.1582, 0.5504, 0.1167, 0.9854, 0.2968, 0.99, 0.25, 0.99, 0.25, 0.9854, 0.2968, 0.5803, 0.08029, 0.5504, 0.1167, 0.5504, 0.1167, 0.5803, 0.08029, 0.9717, 0.3418, 0.9854, 0.2968, 0.9854, 0.2968, 0.9717, 0.3418, 0.6167, 0.05045, 0.5803, 0.08029, 0.5803, 0.08029, 0.6167, 0.05045, 0.9496, 0.3833, 0.9717, 0.3418, 0.9717, 0.3418, 0.9496, 0.3833, 0.6582, 0.02827, 0.6167, 0.05045, 0.6167, 0.05045, 0.6582, 0.02827, 0.7032, 0.4854, 0.75, 0.49, 0.75, 0.49, 0.7032, 0.4854, 0.9197, 0.4197, 0.9496, 0.3833, 0.9496, 0.3833, 0.9197, 0.4197, 0.7032, 0.01461, 0.6582, 0.02827, 0.6582, 0.02827, 0.7032, 0.01461, 0.6582, 0.4717, 0.7032, 0.4854, 0.7032, 0.4854, 0.6582, 0.4717, 0.8833, 0.4496, 0.9197, 0.4197, 0.9197, 0.4197, 0.8833, 0.4496, 0.75, 0.01, 0.7032, 0.01461, 0.7032, 0.01461, 0.75, 0.01, 0.6167, 0.4496, 0.6582, 0.4717, 0.6582, 0.4717, 0.6167, 0.4496, 0.8418, 0.4717, 0.8833, 0.4496, 0.8833, 0.4496, 0.8418, 0.4717, 0.7968, 0.01461, 0.75, 0.01, 0.75, 0.01, 0.7968, 0.01461, 0.5803, 0.4197, 0.6167, 0.4496, 0.6167, 0.4496, 0.5803, 0.4197, 0.7968, 0.4854, 0.8418, 0.4717, 0.8418, 0.4717, 0.7968, 0.4854, 0.8418, 0.02827, 0.7968, 0.01461, 0.7968, 0.01461, 0.8418, 0.02827, 0.5504, 0.3833, 0.5803, 0.4197, 0.5803, 0.4197, 0.5504, 0.3833, 0.75, 0.49, 0.7968, 0.4854, 0.7968, 0.4854, 0.75, 0.49, 0.8833, 0.05045, 0.8418, 0.02827, 0.8418, 0.02827, 0.8833, 0.05045, 0.5283, 0.3418, 0.5504, 0.3833, 0.5504, 0.3833, 0.5283, 0.3418, 0.9197, 0.08029, 0.8833, 0.05045, 0.8833, 0.05045, 0.9197, 0.08029, 0.5146, 0.2968, 0.5283, 0.3418, 0.5283, 0.3418, 0.5146, 0.2968, 0.75, 0.49, 0.7968, 0.4854, 0.75, 0.49, 0.8418, 0.02827, 0.7968, 0.01461, 0.8418, 0.02827, 0.5504, 0.3833, 0.5803, 0.4197, 0.5504, 0.3833, 0.8833, 0.05045, 0.8418, 0.02827, 0.8833, 0.05045, 0.5283, 0.3418, 0.5504, 0.3833, 0.5283, 0.3418, 0.9197, 0.08029, 0.8833, 0.05045, 0.9197, 0.08029, 0.5146, 0.2968, 0.5283, 0.3418, 0.5146, 0.2968, 0.9496, 0.1167, 0.9197, 0.08029, 0.9496, 0.1167, 0.51, 0.25, 0.5146, 0.2968, 0.51, 0.25, 0.9717, 0.1582, 0.9496, 0.1167, 0.9717, 0.1582, 0.5146, 0.2032, 0.51, 0.25, 0.5146, 0.2032, 0.9854, 0.2032, 0.9717, 0.1582, 0.9854, 0.2032, 0.5283, 0.1582, 0.5146, 0.2032, 0.5283, 0.1582, 0.99, 0.25, 0.9854, 0.2032, 0.99, 0.25, 0.5504, 0.1167, 0.5283, 0.1582, 0.5504, 0.1167, 0.9854, 0.2968, 0.99, 0.25, 0.9854, 0.2968, 0.5803, 0.08029, 0.5504, 0.1167, 0.5803, 0.08029, 0.9717, 0.3418, 0.9854, 0.2968, 0.9717, 0.3418, 0.6167, 0.05045, 0.5803, 0.08029, 0.6167, 0.05045, 0.9496, 0.3833, 0.9717, 0.3418, 0.9496, 0.3833, 0.6582, 0.02827, 0.6167, 0.05045, 0.6582, 0.02827, 0.7032, 0.4854, 0.75, 0.49, 0.7032, 0.4854, 0.9197, 0.4197, 0.9496, 0.3833, 0.9197, 0.4197, 0.7032, 0.01461, 0.6582, 0.02827, 0.7032, 0.01461, 0.6582, 0.4717, 0.7032, 0.4854, 0.6582, 0.4717, 0.8833, 0.4496, 0.9197, 0.4197, 0.8833, 0.4496, 0.75, 0.01, 0.7032, 0.01461, 0.75, 0.01, 0.6167, 0.4496, 0.6582, 0.4717, 0.6167, 0.4496, 0.8418, 0.4717, 0.8833, 0.4496, 0.8418, 0.4717, 0.7968, 0.01461, 0.75, 0.01, 0.7968, 0.01461, 0.5803, 0.4197, 0.6167, 0.4496, 0.5803, 0.4197, 0.7968, 0.4854, 0.8418, 0.4717, 0.7968, 0.4854, 0.9496, 0.1167, 0.9197, 0.08029, 0.9197, 0.08029, 0.9496, 0.1167])
me_003.materials.append(mat_material_003)
me_003.use_remesh_fix_poles = True
me_003.use_remesh_preserve_attributes = False
me_003.use_mirror_vertex_groups = False
me_003.update()
me_002 = bpy.data.meshes.new('円柱.002')
me_002.from_pydata([(1.017, 1.407, -0.676), (1.017, 1.452, -0.6714), (1.017, 1.497, -0.6581), (1.017, 1.537, -0.6364), (1.017, 1.573, -0.6071), (1.017, 1.602, -0.5715), (1.017, 1.624, -0.5309), (1.017, 1.637, -0.4868), (1.017, 1.642, -0.441), (1.017, 1.637, -0.3951), (1.017, 1.624, -0.3511), (1.017, 1.602, -0.3104), (1.017, 1.573, -0.2748), (1.017, 1.537, -0.2456), (1.017, 1.497, -0.2239), (1.017, 1.452, -0.2105), (1.017, 1.407, -0.206), (1.017, 1.361, -0.2105), (1.017, 1.317, -0.2239), (1.017, 1.276, -0.2456), (1.017, 1.241, -0.2748), (1.017, 1.211, -0.3104), (1.017, 1.19, -0.3511), (1.017, 1.176, -0.3951), (1.017, 1.172, -0.441), (1.017, 1.176, -0.4868), (1.017, 1.19, -0.5309), (1.017, 1.211, -0.5715), (1.017, 1.241, -0.6071), (1.017, 1.276, -0.6364), (1.017, 1.317, -0.6581), (1.017, 1.361, -0.6714), (1.019, 1.407, -0.585), (1.019, 1.435, -0.5822), (1.019, 1.462, -0.574), (1.019, 1.487, -0.5607), (1.019, 1.508, -0.5428), (1.019, 1.526, -0.521), (1.019, 1.54, -0.4961), (1.019, 1.548, -0.4691), (1.019, 1.551, -0.441), (1.019, 1.548, -0.4129), (1.019, 1.54, -0.3859), (1.019, 1.526, -0.361), (1.019, 1.508, -0.3391), (1.019, 1.487, -0.3212), (1.019, 1.462, -0.3079), (1.019, 1.435, -0.2997), (1.019, 1.407, -0.297), (1.019, 1.379, -0.2997), (1.019, 1.352, -0.3079), (1.019, 1.327, -0.3212), (1.019, 1.305, -0.3391), (1.019, 1.287, -0.361), (1.019, 1.274, -0.3859), (1.019, 1.265, -0.4129), (1.019, 1.263, -0.441), (1.019, 1.265, -0.4691), (1.019, 1.274, -0.4961), (1.019, 1.287, -0.521), (1.019, 1.305, -0.5428), (1.019, 1.327, -0.5607), (1.019, 1.352, -0.574), (1.019, 1.379, -0.5822), (1.019, 1.407, -0.5261), (1.019, 1.423, -0.5245), (1.019, 1.439, -0.5196), (1.019, 1.454, -0.5118), (1.019, 1.467, -0.5012), (1.019, 1.477, -0.4883), (1.019, 1.485, -0.4736), (1.019, 1.49, -0.4576), (1.019, 1.492, -0.441), (1.019, 1.49, -0.4244), (1.019, 1.485, -0.4084), (1.019, 1.477, -0.3937), (1.019, 1.467, -0.3808), (1.019, 1.454, -0.3702), (1.019, 1.439, -0.3623), (1.019, 1.423, -0.3575), (1.019, 1.407, -0.3559), (1.019, 1.39, -0.3575), (1.019, 1.374, -0.3623), (1.019, 1.359, -0.3702), (1.019, 1.346, -0.3808), (1.019, 1.336, -0.3937), (1.019, 1.328, -0.4084), (1.019, 1.323, -0.4244), (1.019, 1.322, -0.441), (1.019, 1.323, -0.4576), (1.019, 1.328, -0.4736), (1.019, 1.336, -0.4883), (1.019, 1.346, -0.5012), (1.019, 1.359, -0.5118), (1.019, 1.374, -0.5196), (1.019, 1.39, -0.5245), (1.019, 1.415, -0.5253), (1.019, 1.431, -0.5221), (1.019, 1.447, -0.5157), (1.019, 1.46, -0.5065), (1.019, 1.472, -0.4947), (1.019, 1.481, -0.4809), (1.019, 1.488, -0.4656), (1.019, 1.491, -0.4493), (1.019, 1.491, -0.4327), (1.019, 1.488, -0.4164), (1.019, 1.481, -0.401), (1.019, 1.472, -0.3872), (1.019, 1.46, -0.3755), (1.019, 1.447, -0.3663), (1.019, 1.431, -0.3599), (1.019, 1.415, -0.3567), (1.019, 1.398, -0.3567), (1.019, 1.382, -0.3599), (1.019, 1.367, -0.3663), (1.019, 1.353, -0.3755), (1.019, 1.341, -0.3872), (1.019, 1.332, -0.401), (1.019, 1.326, -0.4164), (1.019, 1.322, -0.4327), (1.019, 1.322, -0.4493), (1.019, 1.326, -0.4656), (1.019, 1.332, -0.4809), (1.019, 1.341, -0.4947), (1.019, 1.353, -0.5065), (1.019, 1.367, -0.5157), (1.019, 1.382, -0.5221), (1.019, 1.398, -0.5253)], [], [(0, 31, 30, 29, 28, 27, 26, 25, 24, 23, 22, 21, 20, 19, 18, 17, 16, 15, 14, 13, 12, 11, 10, 9, 8, 7, 6, 5, 4, 3, 2, 1), (33, 34, 66, 97, 65), (20, 21, 53, 52), (7, 8, 40, 39), (21, 22, 54, 53), (8, 9, 41, 40), (22, 23, 55, 54), (9, 10, 42, 41), (23, 24, 56, 55), (10, 11, 43, 42), (24, 25, 57, 56), (11, 12, 44, 43), (25, 26, 58, 57), (12, 13, 45, 44), (26, 27, 59, 58), (13, 14, 46, 45), (0, 1, 33, 32), (27, 28, 60, 59), (14, 15, 47, 46), (1, 2, 34, 33), (28, 29, 61, 60), (15, 16, 48, 47), (2, 3, 35, 34), (29, 30, 62, 61), (16, 17, 49, 48), (3, 4, 36, 35), (30, 31, 63, 62), (17, 18, 50, 49), (4, 5, 37, 36), (31, 0, 32, 63), (18, 19, 51, 50), (5, 6, 38, 37), (19, 20, 52, 51), (6, 7, 39, 38), (64, 96, 65, 97, 66, 98, 67, 99, 68, 100, 69, 101, 70, 102, 71, 103, 72, 104, 73, 105, 74, 106, 75, 107, 76, 108, 77, 109, 78, 110, 79, 111, 80, 112, 81, 113, 82, 114, 83, 115, 84, 116, 85, 117, 86, 118, 87, 119, 88, 120, 89, 121, 90, 122, 91, 123, 92, 124, 93, 125, 94, 126, 95, 127), (60, 61, 93, 124, 92), (47, 48, 80, 111, 79), (34, 35, 67, 98, 66), (61, 62, 94, 125, 93), (48, 49, 81, 112, 80), (35, 36, 68, 99, 67), (62, 63, 95, 126, 94), (49, 50, 82, 113, 81), (36, 37, 69, 100, 68), (63, 32, 64, 127, 95), (50, 51, 83, 114, 82), (37, 38, 70, 101, 69), (51, 52, 84, 115, 83), (38, 39, 71, 102, 70), (52, 53, 85, 116, 84), (39, 40, 72, 103, 71), (53, 54, 86, 117, 85), (40, 41, 73, 104, 72), (54, 55, 87, 118, 86), (41, 42, 74, 105, 73), (55, 56, 88, 119, 87), (42, 43, 75, 106, 74), (56, 57, 89, 120, 88), (43, 44, 76, 107, 75), (57, 58, 90, 121, 89), (44, 45, 77, 108, 76), (58, 59, 91, 122, 90), (45, 46, 78, 109, 77), (32, 33, 65, 96, 64), (59, 60, 92, 123, 91), (46, 47, 79, 110, 78)])
_uv = me_002.uv_layers.new(name='UVマップ')
_uv.uv.foreach_set('vector', [0.75, 0.49, 0.7032, 0.4854, 0.6582, 0.4717, 0.6167, 0.4496, 0.5803, 0.4197, 0.5504, 0.3833, 0.5283, 0.3418, 0.5146, 0.2968, 0.51, 0.25, 0.5146, 0.2032, 0.5283, 0.1582, 0.5504, 0.1167, 0.5803, 0.08029, 0.6167, 0.05045, 0.6582, 0.02827, 0.7032, 0.01461, 0.75, 0.01, 0.7968, 0.01461, 0.8418, 0.02827, 0.8833, 0.05045, 0.9197, 0.08029, 0.9496, 0.1167, 0.9717, 0.1582, 0.9854, 0.2032, 0.99, 0.25, 0.9854, 0.2968, 0.9717, 0.3418, 0.9496, 0.3833, 0.9197, 0.4197, 0.8833, 0.4496, 0.8418, 0.4717, 0.7968, 0.4854, 0.7968, 0.4854, 0.8418, 0.4717, 0.8418, 0.4717, 0.8193, 0.4786, 0.7968, 0.4854, 0.5803, 0.08029, 0.5504, 0.1167, 0.5504, 0.1167, 0.5803, 0.08029, 0.9854, 0.2968, 0.99, 0.25, 0.99, 0.25, 0.9854, 0.2968, 0.5504, 0.1167, 0.5283, 0.1582, 0.5283, 0.1582, 0.5504, 0.1167, 0.99, 0.25, 0.9854, 0.2032, 0.9854, 0.2032, 0.99, 0.25, 0.5283, 0.1582, 0.5146, 0.2032, 0.5146, 0.2032, 0.5283, 0.1582, 0.9854, 0.2032, 0.9717, 0.1582, 0.9717, 0.1582, 0.9854, 0.2032, 0.5146, 0.2032, 0.51, 0.25, 0.51, 0.25, 0.5146, 0.2032, 0.9717, 0.1582, 0.9496, 0.1167, 0.9496, 0.1167, 0.9717, 0.1582, 0.51, 0.25, 0.5146, 0.2968, 0.5146, 0.2968, 0.51, 0.25, 0.9496, 0.1167, 0.9197, 0.08029, 0.9197, 0.08029, 0.9496, 0.1167, 0.5146, 0.2968, 0.5283, 0.3418, 0.5283, 0.3418, 0.5146, 0.2968, 0.9197, 0.08029, 0.8833, 0.05045, 0.8833, 0.05045, 0.9197, 0.08029, 0.5283, 0.3418, 0.5504, 0.3833, 0.5504, 0.3833, 0.5283, 0.3418, 0.8833, 0.05045, 0.8418, 0.02827, 0.8418, 0.02827, 0.8833, 0.05045, 0.75, 0.49, 0.7968, 0.4854, 0.7968, 0.4854, 0.75, 0.49, 0.5504, 0.3833, 0.5803, 0.4197, 0.5803, 0.4197, 0.5504, 0.3833, 0.8418, 0.02827, 0.7968, 0.01461, 0.7968, 0.01461, 0.8418, 0.02827, 0.7968, 0.4854, 0.8418, 0.4717, 0.8418, 0.4717, 0.7968, 0.4854, 0.5803, 0.4197, 0.6167, 0.4496, 0.6167, 0.4496, 0.5803, 0.4197, 0.7968, 0.01461, 0.75, 0.01, 0.75, 0.01, 0.7968, 0.01461, 0.8418, 0.4717, 0.8833, 0.4496, 0.8833, 0.4496, 0.8418, 0.4717, 0.6167, 0.4496, 0.6582, 0.4717, 0.6582, 0.4717, 0.6167, 0.4496, 0.75, 0.01, 0.7032, 0.01461, 0.7032, 0.01461, 0.75, 0.01, 0.8833, 0.4496, 0.9197, 0.4197, 0.9197, 0.4197, 0.8833, 0.4496, 0.6582, 0.4717, 0.7032, 0.4854, 0.7032, 0.4854, 0.6582, 0.4717, 0.7032, 0.01461, 0.6582, 0.02827, 0.6582, 0.02827, 0.7032, 0.01461, 0.9197, 0.4197, 0.9496, 0.3833, 0.9496, 0.3833, 0.9197, 0.4197, 0.7032, 0.4854, 0.75, 0.49, 0.75, 0.49, 0.7032, 0.4854, 0.6582, 0.02827, 0.6167, 0.05045, 0.6167, 0.05045, 0.6582, 0.02827, 0.9496, 0.3833, 0.9717, 0.3418, 0.9717, 0.3418, 0.9496, 0.3833, 0.6167, 0.05045, 0.5803, 0.08029, 0.5803, 0.08029, 0.6167, 0.05045, 0.9717, 0.3418, 0.9854, 0.2968, 0.9854, 0.2968, 0.9717, 0.3418, 0.75, 0.49, 0.7734, 0.4877, 0.7968, 0.4854, 0.8193, 0.4786, 0.8418, 0.4717, 0.8626, 0.4606, 0.8833, 0.4496, 0.9015, 0.4346, 0.9197, 0.4197, 0.9346, 0.4015, 0.9496, 0.3833, 0.9606, 0.3626, 0.9717, 0.3418, 0.9786, 0.3193, 0.9854, 0.2968, 0.9877, 0.2734, 0.99, 0.25, 0.9877, 0.2266, 0.9854, 0.2032, 0.9786, 0.1807, 0.9717, 0.1582, 0.9606, 0.1374, 0.9496, 0.1167, 0.9346, 0.09848, 0.9197, 0.08029, 0.9015, 0.06537, 0.8833, 0.05045, 0.8626, 0.03936, 0.8418, 0.02827, 0.8193, 0.02144, 0.7968, 0.01461, 0.7734, 0.01231, 0.75, 0.01, 0.7266, 0.01231, 0.7032, 0.01461, 0.6807, 0.02144, 0.6582, 0.02827, 0.6374, 0.03936, 0.6167, 0.05045, 0.5985, 0.06537, 0.5803, 0.08029, 0.5654, 0.09848, 0.5504, 0.1167, 0.5394, 0.1374, 0.5283, 0.1582, 0.5214, 0.1807, 0.5146, 0.2032, 0.5123, 0.2266, 0.51, 0.25, 0.5123, 0.2734, 0.5146, 0.2968, 0.5214, 0.3193, 0.5283, 0.3418, 0.5394, 0.3626, 0.5504, 0.3833, 0.5654, 0.4015, 0.5803, 0.4197, 0.5985, 0.4346, 0.6167, 0.4496, 0.6374, 0.4606, 0.6582, 0.4717, 0.6807, 0.4786, 0.7032, 0.4854, 0.7266, 0.4877, 0.5803, 0.4197, 0.6167, 0.4496, 0.6167, 0.4496, 0.5985, 0.4346, 0.5803, 0.4197, 0.7968, 0.01461, 0.75, 0.01, 0.75, 0.01, 0.7734, 0.01231, 0.7968, 0.01461, 0.8418, 0.4717, 0.8833, 0.4496, 0.8833, 0.4496, 0.8626, 0.4606, 0.8418, 0.4717, 0.6167, 0.4496, 0.6582, 0.4717, 0.6582, 0.4717, 0.6374, 0.4606, 0.6167, 0.4496, 0.75, 0.01, 0.7032, 0.01461, 0.7032, 0.01461, 0.7266, 0.01231, 0.75, 0.01, 0.8833, 0.4496, 0.9197, 0.4197, 0.9197, 0.4197, 0.9015, 0.4346, 0.8833, 0.4496, 0.6582, 0.4717, 0.7032, 0.4854, 0.7032, 0.4854, 0.6807, 0.4786, 0.6582, 0.4717, 0.7032, 0.01461, 0.6582, 0.02827, 0.6582, 0.02827, 0.6807, 0.02144, 0.7032, 0.01461, 0.9197, 0.4197, 0.9496, 0.3833, 0.9496, 0.3833, 0.9346, 0.4015, 0.9197, 0.4197, 0.7032, 0.4854, 0.75, 0.49, 0.75, 0.49, 0.7266, 0.4877, 0.7032, 0.4854, 0.6582, 0.02827, 0.6167, 0.05045, 0.6167, 0.05045, 0.6374, 0.03936, 0.6582, 0.02827, 0.9496, 0.3833, 0.9717, 0.3418, 0.9717, 0.3418, 0.9606, 0.3626, 0.9496, 0.3833, 0.6167, 0.05045, 0.5803, 0.08029, 0.5803, 0.08029, 0.5985, 0.06537, 0.6167, 0.05045, 0.9717, 0.3418, 0.9854, 0.2968, 0.9854, 0.2968, 0.9786, 0.3193, 0.9717, 0.3418, 0.5803, 0.08029, 0.5504, 0.1167, 0.5504, 0.1167, 0.5654, 0.09848, 0.5803, 0.08029, 0.9854, 0.2968, 0.99, 0.25, 0.99, 0.25, 0.9877, 0.2734, 0.9854, 0.2968, 0.5504, 0.1167, 0.5283, 0.1582, 0.5283, 0.1582, 0.5394, 0.1374, 0.5504, 0.1167, 0.99, 0.25, 0.9854, 0.2032, 0.9854, 0.2032, 0.9877, 0.2266, 0.99, 0.25, 0.5283, 0.1582, 0.5146, 0.2032, 0.5146, 0.2032, 0.5214, 0.1807, 0.5283, 0.1582, 0.9854, 0.2032, 0.9717, 0.1582, 0.9717, 0.1582, 0.9786, 0.1807, 0.9854, 0.2032, 0.5146, 0.2032, 0.51, 0.25, 0.51, 0.25, 0.5123, 0.2266, 0.5146, 0.2032, 0.9717, 0.1582, 0.9496, 0.1167, 0.9496, 0.1167, 0.9606, 0.1374, 0.9717, 0.1582, 0.51, 0.25, 0.5146, 0.2968, 0.5146, 0.2968, 0.5123, 0.2734, 0.51, 0.25, 0.9496, 0.1167, 0.9197, 0.08029, 0.9197, 0.08029, 0.9346, 0.09848, 0.9496, 0.1167, 0.5146, 0.2968, 0.5283, 0.3418, 0.5283, 0.3418, 0.5214, 0.3193, 0.5146, 0.2968, 0.9197, 0.08029, 0.8833, 0.05045, 0.8833, 0.05045, 0.9015, 0.06537, 0.9197, 0.08029, 0.5283, 0.3418, 0.5504, 0.3833, 0.5504, 0.3833, 0.5394, 0.3626, 0.5283, 0.3418, 0.8833, 0.05045, 0.8418, 0.02827, 0.8418, 0.02827, 0.8626, 0.03936, 0.8833, 0.05045, 0.75, 0.49, 0.7968, 0.4854, 0.7968, 0.4854, 0.7734, 0.4877, 0.75, 0.49, 0.5504, 0.3833, 0.5803, 0.4197, 0.5803, 0.4197, 0.5654, 0.4015, 0.5504, 0.3833, 0.8418, 0.02827, 0.7968, 0.01461, 0.7968, 0.01461, 0.8193, 0.02144, 0.8418, 0.02827])
me_002.materials.append(mat_001)
me_002.use_remesh_fix_poles = True
me_002.use_remesh_preserve_attributes = False
me_002.use_mirror_vertex_groups = False
me_002.update()
me_cube_001 = bpy.data.meshes.new('Cube.001')
me_cube_001.from_pydata([(4.368, 2.836, 0.8881), (4.368, 0.8361, 0.8881), (2.368, 2.836, 0.8881), (2.368, 0.8361, 0.8881), (4.368, 2.836, -1.112), (4.368, 0.8361, -1.112), (2.368, 2.836, -1.112), (2.368, 0.8361, -1.112)], [], [(0, 4, 6, 2), (3, 2, 6, 7), (7, 6, 4, 5), (5, 1, 3, 7), (1, 0, 2, 3), (5, 4, 0, 1)])
_uv = me_cube_001.uv_layers.new(name='UVMap')
_uv.uv.foreach_set('vector', [0.625, 0.5, 0.875, 0.5, 0.875, 0.75, 0.625, 0.75, 0.375, 0.75, 0.625, 0.75, 0.625, 1.0, 0.375, 1.0, 0.375, 0.0, 0.625, 0.0, 0.625, 0.25, 0.375, 0.25, 0.125, 0.5, 0.375, 0.5, 0.375, 0.75, 0.125, 0.75, 0.375, 0.5, 0.625, 0.5, 0.625, 0.75, 0.375, 0.75, 0.375, 0.25, 0.625, 0.25, 0.625, 0.5, 0.375, 0.5])
me_cube_001.materials.append(mat_material_002)
me_cube_001.use_remesh_preserve_volume = False
me_cube_001.use_remesh_preserve_attributes = False
me_cube_001.use_mirror_vertex_groups = False
me_cube_001.update()
me_cube_002 = bpy.data.meshes.new('Cube.002')
me_cube_002.from_pydata([(-2.348, 2.552, 3.762), (-2.348, 0.5517, 3.762), (-4.348, 2.552, 3.762), (-4.348, 0.5517, 3.762), (-2.348, 2.552, 1.762), (-2.348, 0.5517, 1.762), (-4.348, 2.552, 1.762), (-4.348, 0.5517, 1.762)], [], [(0, 4, 6, 2), (3, 2, 6, 7), (7, 6, 4, 5), (5, 1, 3, 7), (1, 0, 2, 3), (5, 4, 0, 1)])
_uv = me_cube_002.uv_layers.new(name='UVMap')
_uv.uv.foreach_set('vector', [0.625, 0.5, 0.875, 0.5, 0.875, 0.75, 0.625, 0.75, 0.375, 0.75, 0.625, 0.75, 0.625, 1.0, 0.375, 1.0, 0.375, 0.0, 0.625, 0.0, 0.625, 0.25, 0.375, 0.25, 0.125, 0.5, 0.375, 0.5, 0.375, 0.75, 0.125, 0.75, 0.375, 0.5, 0.625, 0.5, 0.625, 0.75, 0.375, 0.75, 0.375, 0.25, 0.625, 0.25, 0.625, 0.5, 0.375, 0.5])
me_cube_002.materials.append(mat_material_004)
me_cube_002.use_remesh_preserve_volume = False
me_cube_002.use_remesh_preserve_attributes = False
me_cube_002.use_mirror_vertex_groups = False
me_cube_002.update()
me_cube_004 = bpy.data.meshes.new('Cube.004')
me_cube_004.from_pydata([(-2.348, 2.836, 0.8881), (-2.348, 0.8361, 0.8881), (-4.348, 2.836, 0.8881), (-4.348, 0.8361, 0.8881), (-2.348, 2.836, -1.112), (-2.348, 0.8361, -1.112), (-4.348, 2.836, -1.112), (-4.348, 0.8361, -1.112)], [], [(0, 4, 6, 2), (3, 2, 6, 7), (7, 6, 4, 5), (5, 1, 3, 7), (1, 0, 2, 3), (5, 4, 0, 1)])
_uv = me_cube_004.uv_layers.new(name='UVMap')
_uv.uv.foreach_set('vector', [0.625, 0.5, 0.875, 0.5, 0.875, 0.75, 0.625, 0.75, 0.375, 0.75, 0.625, 0.75, 0.625, 1.0, 0.375, 1.0, 0.375, 0.0, 0.625, 0.0, 0.625, 0.25, 0.375, 0.25, 0.125, 0.5, 0.375, 0.5, 0.375, 0.75, 0.125, 0.75, 0.375, 0.5, 0.625, 0.5, 0.625, 0.75, 0.375, 0.75, 0.375, 0.25, 0.625, 0.25, 0.625, 0.5, 0.375, 0.5])
me_cube_004.materials.append(mat_material_006)
me_cube_004.use_remesh_preserve_volume = False
me_cube_004.use_remesh_preserve_attributes = False
me_cube_004.use_mirror_vertex_groups = False
me_cube_004.update()
me_cube_003 = bpy.data.meshes.new('Cube.003')
me_cube_003.from_pydata([(4.368, 2.552, 3.762), (4.368, 0.5517, 3.762), (2.368, 2.552, 3.762), (2.368, 0.5517, 3.762), (4.368, 2.552, 1.762), (4.368, 0.5517, 1.762), (2.368, 2.552, 1.762), (2.368, 0.5517, 1.762)], [], [(0, 4, 6, 2), (3, 2, 6, 7), (7, 6, 4, 5), (5, 1, 3, 7), (1, 0, 2, 3), (5, 4, 0, 1)])
_uv = me_cube_003.uv_layers.new(name='UVMap')
_uv.uv.foreach_set('vector', [0.625, 0.5, 0.875, 0.5, 0.875, 0.75, 0.625, 0.75, 0.375, 0.75, 0.625, 0.75, 0.625, 1.0, 0.375, 1.0, 0.375, 0.0, 0.625, 0.0, 0.625, 0.25, 0.375, 0.25, 0.125, 0.5, 0.375, 0.5, 0.375, 0.75, 0.125, 0.75, 0.375, 0.5, 0.625, 0.5, 0.625, 0.75, 0.375, 0.75, 0.375, 0.25, 0.625, 0.25, 0.625, 0.5, 0.375, 0.5])
me_cube_003.materials.append(mat_material_005)
me_cube_003.use_remesh_preserve_volume = False
me_cube_003.use_remesh_preserve_attributes = False
me_cube_003.use_mirror_vertex_groups = False
me_cube_003.update()
arm_001 = bpy.data.armatures.new('アーマチュア.001')  # bones are not reproduced
arm_x = bpy.data.armatures.new('アーマチュア')  # bones are not reproduced

# ---- objects
ob_cube = bpy.data.objects.new('Cube', me_cube)
ob_x = bpy.data.objects.new('円柱', me_x)
ob_001 = bpy.data.objects.new('円柱.001', me_001)
ob_003 = bpy.data.objects.new('円柱.003', me_003)
ob_002 = bpy.data.objects.new('円柱.002', me_002)
ob_cube_001 = bpy.data.objects.new('Cube.001', me_cube_001)
ob_cube_002 = bpy.data.objects.new('Cube.002', me_cube_002)
ob_cube_004 = bpy.data.objects.new('Cube.004', me_cube_004)
ob_cube_003 = bpy.data.objects.new('Cube.003', me_cube_003)
ob_x_1 = bpy.data.objects.new('アーマチュア', arm_001)
ob_2 = bpy.data.objects.new('アーマチュア2', arm_x)

# ---- transforms, parenting, visibility, modifiers, constraints
ob_cube.location = (0.0, 0.0, 0.0)
ob_cube.rotation_euler = (1.571, 0.0, 0.0)
ob_cube.lock_rotations_4d = False
ob_cube.empty_display_type = 'ARROWS'
ob_cube.lineart.crease_threshold = 0.0
_vg = ob_cube.vertex_groups.new(name='グループ')
for _i, _w in zip([0, 1, 2, 3, 4, 5, 6, 7], [0.006874, 6.218e-07, 2.35e-05, 2.016e-06, 0.02269, 0.001833, 0.01124, 1.268e-06]): _vg.add([_i], _w, 'REPLACE')
_vg = ob_cube.vertex_groups.new(name='Neck')
for _i, _w in zip([0, 2, 4, 6], [0.9846, 0.997, 1.0, 0.9974]): _vg.add([_i], _w, 'REPLACE')
_m = ob_cube.modifiers.new('アーマチュア', 'ARMATURE')
_m.object = ob_x_1
ob_x.parent = ob_cube
ob_x.location = (0.0, 0.0, 2.98e-08)
ob_x.rotation_euler = (-0.0, -1.571, 0.0)
ob_x.scale = (0.7544, 0.7544, 1.0)
ob_x.lineart.crease_threshold = 0.0
_vg = ob_x.vertex_groups.new(name='Eye_R')
for _i, _w in zip([0, 1, 2, 3, 4, 5, 6, 7, 8, 9, 10, 11, 12, 13, 14, 15, 16, 17, 18, 19, 20, 21, 22, 23, 24, 25, 26, 27, 28, 29, 30, 31, 32, 33, 34, 35, 36, 37, 38, 39, 40, 41, 42, 43, 44, 45, 46, 47, 48, 49, 50, 51, 52, 53, 54, 55, 56, 57, 58, 59, 60, 61, 62, 63, 64, 65, 66, 67, 68, 69, 70, 71, 72, 73, 74, 75, 76, 77, 78, 79, 80, 81, 82, 83, 84, 85, 86, 87, 88, 89, 90, 91, 92, 93, 94, 95, 96], [0.8, 0.8, 0.8, 0.8, 0.8, 0.8, 0.8, 0.8, 0.8, 0.8, 0.8, 0.8, 0.8, 0.8, 0.8, 0.8, 0.8, 0.8, 0.8, 0.8, 0.8, 0.8, 0.8, 0.8, 0.8, 0.8, 0.8, 0.8, 0.8, 0.8, 0.8, 0.8, 0.8, 0.8, 0.8, 0.8, 0.8, 0.8, 0.8, 0.8, 0.8, 0.8, 0.8, 0.8, 0.8, 0.8, 0.8, 0.8, 0.8, 0.8, 0.8, 0.8, 0.8, 0.8, 0.8, 0.8, 0.8, 0.8, 0.8, 0.8, 0.8, 0.8, 0.8, 0.8, 0.8, 0.8, 0.8, 0.8, 0.8, 0.8, 0.8, 0.8, 0.8, 0.8, 0.8, 0.8, 0.8, 0.8, 0.8, 0.8, 0.8, 0.8, 0.8, 0.8, 0.8, 0.8, 0.8, 0.8, 0.8, 0.8, 0.8, 0.8, 0.8, 0.8, 0.8, 0.8, 0.8]): _vg.add([_i], _w, 'REPLACE')
_m = ob_x.modifiers.new('アーマチュア', 'ARMATURE')
_m.object = ob_x_1
ob_001.parent = ob_x
ob_001.matrix_parent_inverse = Matrix(((1.001e-07, -0.0, 1.326, -3.95e-08), (-0.0, 1.326, -0.0, -0.0), (-1.0, -0.0, 7.55e-08, -2.25e-15), (-0.0, -0.0, -0.0, 1.0)))
ob_001.location = (0.0, 0.0, 0.0)
ob_001.rotation_euler = (-0.0, -1.571, 0.0)
ob_001.lineart.crease_threshold = 0.0
_vg = ob_001.vertex_groups.new(name='Eye_R')
_vg.add([0, 1, 2, 3, 4, 5, 6, 7, 8, 9, 10, 11, 12, 13, 14, 15, 16, 17, 18, 19, 20, 21, 22, 23, 24, 25, 26, 27, 28, 29, 30, 31, 32, 33, 34, 35, 36, 37, 38, 39, 40, 41, 42, 43, 44, 45, 46, 47, 48, 49, 50, 51, 52, 53, 54, 55, 56, 57, 58, 59, 60, 61, 62, 63, 64, 65, 66, 67, 68, 69, 70, 71, 72, 73, 74, 75, 76, 77, 78, 79, 80, 81, 82, 83, 84, 85, 86, 87, 88, 89, 90, 91, 92, 93, 94, 95, 96, 97, 98, 99, 100, 101, 102, 103, 104, 105, 106, 107, 108, 109, 110, 111, 112, 113, 114, 115, 116, 117, 118, 119, 120, 121, 122, 123, 124, 125, 126, 127], 1.0, 'REPLACE')
_m = ob_001.modifiers.new('アーマチュア', 'ARMATURE')
_m.object = ob_x_1
ob_003.parent = ob_cube
ob_003.location = (0.0, 0.0, 2.98e-08)
ob_003.rotation_euler = (-0.0, -1.571, 0.0)
ob_003.scale = (0.7544, 0.7544, 1.0)
ob_003.lineart.crease_threshold = 0.0
_vg = ob_003.vertex_groups.new(name='Eye_L')
for _i, _w in zip([0, 1, 2, 3, 4, 5, 6, 7, 8, 9, 10, 11, 12, 13, 14, 15, 16, 17, 18, 19, 20, 21, 22, 23, 24, 25, 26, 27, 28, 29, 30, 31, 32, 33, 34, 35, 36, 37, 38, 39, 40, 41, 42, 43, 44, 45, 46, 47, 48, 49, 50, 51, 52, 53, 54, 55, 56, 57, 58, 59, 60, 61, 62, 63, 64, 65, 66, 67, 68, 69, 70, 71, 72, 73, 74, 75, 76, 77, 78, 79, 80, 81, 82, 83, 84, 85, 86, 87, 88, 89, 90, 91, 92, 93, 94, 95, 96], [0.8, 0.8, 0.8, 0.8, 0.8, 0.8, 0.8, 0.8, 0.8, 0.8, 0.8, 0.8, 0.8, 0.8, 0.8, 0.8, 0.8, 0.8, 0.8, 0.8, 0.8, 0.8, 0.8, 0.8, 0.8, 0.8, 0.8, 0.8, 0.8, 0.8, 0.8, 0.8, 0.8, 0.8, 0.8, 0.8, 0.8, 0.8, 0.8, 0.8, 0.8, 0.8, 0.8, 0.8, 0.8, 0.8, 0.8, 0.8, 0.8, 0.8, 0.8, 0.8, 0.8, 0.8, 0.8, 0.8, 0.8, 0.8, 0.8, 0.8, 0.8, 0.8, 0.8, 0.8, 0.8, 0.8, 0.8, 0.8, 0.8, 0.8, 0.8, 0.8, 0.8, 0.8, 0.8, 0.8, 0.8, 0.8, 0.8, 0.8, 0.8, 0.8, 0.8, 0.8, 0.8, 0.8, 0.8, 0.8, 0.8, 0.8, 0.8, 0.8, 0.8, 0.8, 0.8, 0.8, 0.8]): _vg.add([_i], _w, 'REPLACE')
_m = ob_003.modifiers.new('アーマチュア', 'ARMATURE')
_m.object = ob_x_1
ob_002.parent = ob_003
ob_002.matrix_parent_inverse = Matrix(((1.001e-07, -0.0, 1.326, -3.95e-08), (-0.0, 1.326, -0.0, -0.0), (-1.0, -0.0, 7.55e-08, -2.25e-15), (-0.0, -0.0, -0.0, 1.0)))
ob_002.location = (0.0, 0.0, 0.0)
ob_002.rotation_euler = (-0.0, -1.571, 0.0)
ob_002.lineart.crease_threshold = 0.0
_vg = ob_002.vertex_groups.new(name='Neck')
_vg.add([0, 1, 2, 3, 4, 5, 6, 7, 8, 9, 10, 11, 12, 13, 14, 15, 16, 17, 18, 19, 20, 21, 22, 23, 24, 25, 26, 27, 28, 29, 30, 31, 32, 33, 34, 35, 36, 37, 38, 39, 40, 41, 42, 43, 44, 45, 46, 47, 48, 49, 50, 51, 52, 53, 54, 55, 56, 57, 58, 59, 60, 61, 62, 63, 64, 65, 66, 67, 68, 69, 70, 71, 72, 73, 74, 75, 76, 77, 78, 79, 80, 81, 82, 83, 84, 85, 86, 87, 88, 89, 90, 91, 92, 93, 94, 95, 96, 97, 98, 99, 100, 101, 102, 103, 104, 105, 106, 107, 108, 109, 110, 111, 112, 113, 114, 115, 116, 117, 118, 119, 120, 121, 122, 123, 124, 125, 126, 127], 1.0, 'REPLACE')
_m = ob_002.modifiers.new('アーマチュア', 'ARMATURE')
_m.object = ob_x_1
ob_cube_001.parent = ob_cube
ob_cube_001.location = (0.0, -1.192e-07, 0.0)
ob_cube_001.scale = (0.3779, 0.3779, 0.3779)
ob_cube_001.lock_rotations_4d = False
ob_cube_001.empty_display_type = 'ARROWS'
ob_cube_001.lineart.crease_threshold = 0.0
_vg = ob_cube_001.vertex_groups.new(name='UpperArm_L')
_vg.add([0, 1, 2, 3, 4, 5, 6, 7], 1.0, 'REPLACE')
_m = ob_cube_001.modifiers.new('アーマチュア', 'ARMATURE')
_m.object = ob_x_1
ob_cube_002.parent = ob_cube_004
ob_cube_002.matrix_parent_inverse = Matrix(((2.646, -0.0, 0.0, -0.0), (-0.0, 2.646, -0.0, 0.0), (0.0, -0.0, 2.646, -0.0), (-0.0, 0.0, -0.0, 1.0)))
ob_cube_002.location = (0.0, 0.0, -2.98e-08)
ob_cube_002.scale = (0.3779, 0.3779, 0.3779)
ob_cube_002.lock_rotations_4d = False
ob_cube_002.empty_display_type = 'ARROWS'
ob_cube_002.lineart.crease_threshold = 0.0
_vg = ob_cube_002.vertex_groups.new(name='LowerArm_R')
_vg.add([0, 1, 2, 3, 4, 5, 6, 7], 1.0, 'REPLACE')
_m = ob_cube_002.modifiers.new('アーマチュア', 'ARMATURE')
_m.object = ob_x_1
ob_cube_004.parent = ob_cube
ob_cube_004.location = (0.0, 0.0, 0.0)
ob_cube_004.scale = (0.3779, 0.3779, 0.3779)
ob_cube_004.lock_rotations_4d = False
ob_cube_004.empty_display_type = 'ARROWS'
ob_cube_004.lineart.crease_threshold = 0.0
_vg = ob_cube_004.vertex_groups.new(name='LowerArm_L')
_vg = ob_cube_004.vertex_groups.new(name='UpperArm_R')
_vg.add([0, 1, 2, 3, 4, 5, 6, 7], 1.0, 'REPLACE')
_m = ob_cube_004.modifiers.new('アーマチュア', 'ARMATURE')
_m.object = ob_x_1
ob_cube_003.parent = ob_cube_001
ob_cube_003.matrix_parent_inverse = Matrix(((2.646, -0.0, -0.0, -0.0), (-0.0, 2.646, 0.0, 3.155e-07), (-0.0, -0.0, 2.646, -0.0), (-0.0, 0.0, -0.0, 1.0)))
ob_cube_003.location = (0.0, -1.192e-07, -2.98e-08)
ob_cube_003.scale = (0.3779, 0.3779, 0.3779)
ob_cube_003.lock_rotations_4d = False
ob_cube_003.empty_display_type = 'ARROWS'
ob_cube_003.lineart.crease_threshold = 0.0
_vg = ob_cube_003.vertex_groups.new(name='LowerArm_L')
_vg.add([0, 1, 2, 3, 4, 5, 6, 7], 1.0, 'REPLACE')
_m = ob_cube_003.modifiers.new('アーマチュア', 'ARMATURE')
_m.object = ob_x_1
ob_x_1.location = (0.0, 0.0, 0.0)
ob_x_1.show_in_front = True
ob_x_1.lineart.crease_threshold = 0.0
ob_2.location = (0.0, 0.0, 0.0)
ob_2.show_in_front = True
ob_2.lineart.crease_threshold = 0.0

# ---- collection membership
col_collection.objects.link(ob_cube)
col_collection.objects.link(ob_x)
col_collection.objects.link(ob_001)
col_collection.objects.link(ob_003)
col_collection.objects.link(ob_002)
col_collection.objects.link(ob_cube_001)
col_collection.objects.link(ob_cube_002)
col_collection.objects.link(ob_cube_004)
col_collection.objects.link(ob_cube_003)
col_collection.objects.link(ob_x_1)
col_collection.objects.link(ob_2)

# ---- scene / render settings (as saved in the file)
scene.frame_start = 1; scene.frame_end = 250; scene.frame_set(47)
scene.render.engine = 'BLENDER_EEVEE_NEXT'
scene.cycles.use_denoising = False
scene.cycles.samples = 128
scene.cycles.sampling_pattern = 'TABULATED_SOBOL'
scene.cycles.use_adaptive_sampling = False
scene.cycles.use_light_tree = False
scene.view_settings.view_transform = 'Filmic'
bpy.context.view_layer.update()

# ---- added for rendering (the .blend has no active camera and no usable light): camera, sun
cam_auto = bpy.data.cameras.new('AutoCamera')
cam_auto.lens = 50.0
cam_auto.sensor_width = 36.0
cam_auto.clip_end = 1000.0
ob_auto_camera = bpy.data.objects.new('AutoCamera', cam_auto)
scene.collection.objects.link(ob_auto_camera)
ob_auto_camera.location = (4.21355, -5.26366, 4.37073)
ob_auto_camera.rotation_euler = (1.09748, -7.21219e-08, 0.694738)
scene.camera = ob_auto_camera
light_auto_sun = bpy.data.lights.new('AutoSun', 'SUN')
light_auto_sun.energy = 3.0
light_auto_sun.angle = 0.0523599
ob_auto_sun = bpy.data.objects.new('AutoSun', light_auto_sun)
scene.collection.objects.link(ob_auto_sun)
ob_auto_sun.rotation_euler = (0.872665, 0.174533, 0.523599)
bpy.context.view_layer.update()
